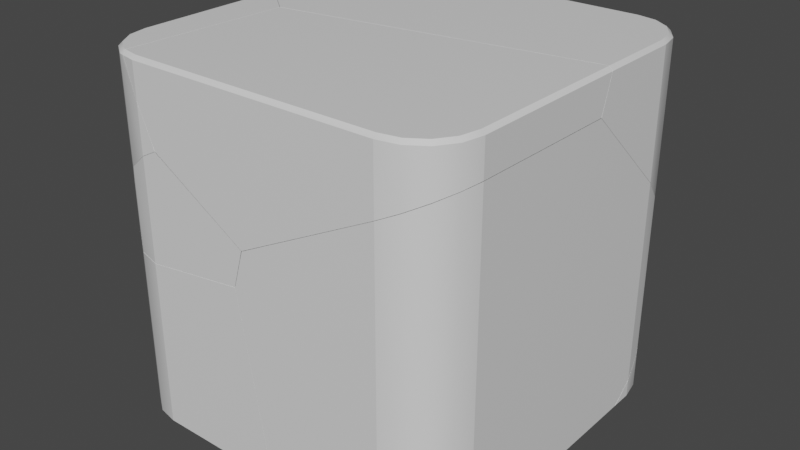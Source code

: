 # Source: 2x2x2_Fractured.blend  (saved by Blender 2.91.10; exported with 4.5.12 LTS)
import bpy
from mathutils import Matrix  # noqa: F401  (used for matrix-valued properties, if any)

bpy.ops.wm.read_factory_settings(use_empty=True)
scene = bpy.context.scene
scene.name = 'Scene'

# ---- collections
col_collection = bpy.data.collections.new('Collection'); scene.collection.children.link(col_collection)

# ---- materials (node trees are filled in below, after node groups)
mat_material = bpy.data.materials.new('Material')
mat_material.alpha_threshold = 0.0
mat_material.use_transparent_shadow = False
mat_material.line_color = (0.0, 0.0, 0.0, 1.0)

# ---- material node trees
mat_material.use_nodes = True; mat_material.node_tree.nodes.clear()
_N = mat_material.node_tree.nodes; _L = mat_material.node_tree.links
n0 = _N.new('ShaderNodeOutputMaterial'); n0.name = 'Material Output'; n0.location = (300, 300)
n1 = _N.new('ShaderNodeBsdfPrincipled'); n1.name = 'Principled BSDF'; n1.location = (10, 300)
n1.distribution = 'GGX'
n1.subsurface_method = 'BURLEY'
n1.inputs[2].default_value = 0.4
n1.inputs[3].default_value = 1.45
n1.inputs[27].default_value = (0.0, 0.0, 0.0, 1.0)
n1.inputs[28].default_value = 1.0
_L.new(n1.outputs[0], n0.inputs[0])
n0.is_active_output = True

# ---- world
world_world = bpy.data.worlds.new('World'); scene.world = world_world
world_world.use_nodes = True; world_world.node_tree.nodes.clear()
_N = world_world.node_tree.nodes; _L = world_world.node_tree.links
n0 = _N.new('ShaderNodeOutputWorld'); n0.name = 'World Output'; n0.location = (300, 300)
n1 = _N.new('ShaderNodeBackground'); n1.name = 'Background'; n1.location = (10, 300)
n1.inputs[0].default_value = (0.05088, 0.05088, 0.05088, 1.0)
_L.new(n1.outputs[0], n0.inputs[0])
n0.is_active_output = True
world_world.color = (0.05088, 0.05088, 0.05088)
world_world.use_sun_shadow = False
world_world.sun_shadow_jitter_overblur = 0.0

# ---- meshes
me_2x2x2_fractured_cell_009 = bpy.data.meshes.new('2x2x2 Fractured_cell.009')
me_2x2x2_fractured_cell_009.from_pydata([(-0.007567, 0.1833, 0.07831), (0.342, 0.000218, -0.09747), (0.008773, 0.1821, 0.08737), (0.3445, 0.04179, -0.006656), (-0.2144, -0.06167, -0.2522), (-0.2144, -0.06167, 0.3077), (-0.3277, -0.03913, -0.2404), (-0.3277, -0.03913, 0.2177), (-0.1239, -0.06167, 0.3548), (0.4157, -0.06167, 0.03144), (0.4019, -0.06167, -0.01587), (0.3554, -0.06167, -0.1721), (0.3029, -0.06167, -0.1797), (0.3752, -0.06167, 0.05616), (-0.4238, 0.02506, -0.1749), (-0.4238, 0.02506, 0.07947), (-0.4832, 0.114, -0.07381), (-0.3277, -0.03913, -0.2404), (-0.2144, -0.06167, -0.2522), (0.3752, -0.06167, 0.05616), (-0.1239, -0.06167, 0.3548), (-0.2144, -0.06167, 0.3077), (-0.3277, -0.03913, 0.2177), (0.3029, -0.06167, -0.1797), (0.3554, -0.06167, -0.1721), (0.4019, -0.06167, -0.01587), (0.4157, -0.06167, 0.03144), (-0.4832, 0.114, -0.07381), (-0.4238, 0.02506, -0.1749), (-0.4238, 0.02506, 0.07947)], [], [(2, 3, 0), (3, 1, 0), (22, 17, 18, 21), (23, 24, 25, 26, 19, 20, 21, 18), (27, 28, 29), (17, 22, 29, 28), (0, 16, 15, 7, 5, 8), (2, 0, 8), (0, 1, 11, 12), (10, 11, 1), (1, 3, 9, 10), (13, 9, 3, 2), (13, 2, 8), (0, 12, 4, 6, 14, 16)])
me_2x2x2_fractured_cell_009.polygons.foreach_set('use_smooth', [0, 0, 1, 0, 1, 1, 0, 0, 0, 0, 0, 0, 0, 0])
_k = set([(4, 6), (4, 12), (5, 7), (5, 8), (6, 14), (7, 15), (8, 13), (9, 10), (9, 13), (10, 11), (11, 12), (14, 16), (15, 16), (17, 18), (17, 28), (18, 23), (19, 20), (19, 26), (20, 21), (21, 22), (22, 29), (23, 24), (24, 25), (25, 26), (27, 28), (27, 29)])
me_2x2x2_fractured_cell_009.attributes.new('sharp_edge', 'BOOLEAN', 'EDGE').data.foreach_set('value', [ (min(e.vertices), max(e.vertices)) in _k for e in me_2x2x2_fractured_cell_009.edges])
_uv = me_2x2x2_fractured_cell_009.uv_layers.new(name='UVMap')
_uv.uv.foreach_set('vector', [0.0, 0.0, 1.0, 0.0, 1.0, 1.0, 0.0, 0.0, 1.0, 0.0, 1.0, 1.0, 0.5532, 0.9772, 0.4959, 0.9772, 0.4944, 0.963, 0.5644, 0.963, 0.5035, 0.8983, 0.5045, 0.8918, 0.524, 0.886, 0.5299, 0.8842, 0.533, 0.8893, 0.5703, 0.9517, 0.5644, 0.963, 0.4944, 0.963, 0.5168, 0.02116, 0.5041, 0.0, 0.5359, 0.0, 0.4959, 0.9772, 0.5532, 0.9772, 0.5359, 1.0, 0.5041, 1.0, 1.0, 0.0, 1.0, 0.8601, 0.6688, 0.03132, 0.4361, 0.09817, 0.217, 0.1759, 0.1689, 0.0, 1.0, 0.0, 1.0, 1.0, 0.1696, 0.0, 1.0, 1.0, 0.0, 0.0, 0.5534, 0.0, 1.0, 0.1693, 0.5541, 0.0, 0.5534, 0.5534, 0.0, 0.0, 0.0, 0.0, 1.0, 0.0, 1.0, 0.6751, 0.5541, 0.5541, 1.0, 0.8304, 0.6751, 0.6751, 0.0, 0.0, 1.0, 0.0, 0.8304, 0.8304, 0.0, 0.0, 0.8304, 0.0, 0.0, 0.0, 0.8307, 0.0, 0.83, 0.5577, 0.7535, 0.6491, 0.7025, 0.4548, 0.1399, 0.0])
me_2x2x2_fractured_cell_009.materials.append(mat_material)
me_2x2x2_fractured_cell_009.use_remesh_fix_poles = True
me_2x2x2_fractured_cell_009.use_remesh_preserve_attributes = False
me_2x2x2_fractured_cell_009.use_mirror_vertex_groups = False
me_2x2x2_fractured_cell_009.update()
me_2x2x2_fractured_cell_009.normals_split_custom_set([tuple(v) for v in zip(*[iter([0.2695, 0.8904, -0.3667, 0.2695, 0.8904, -0.3667, 0.2695, 0.8904, -0.3667, 0.254, 0.8768, -0.4084, 0.254, 0.8768, -0.4084, 0.254, 0.8768, -0.4084, -0.2847, -0.9586, 0.0, -0.3407, -0.9402, 0.0, -0.1951, -0.9808, 0.0, -0.1951, -0.9808, 0.0, 0.0, -1.0, 0.0, 0.0, -1.0, 0.0, 0.0, -1.0, 0.0, 0.0, -1.0, 0.0, 0.0, -1.0, 0.0, 0.0, -1.0, 0.0, 0.0, -1.0, 0.0, 0.0, -1.0, 0.0, -0.8315, -0.5556, 0.0, -0.6429, -0.7659, 0.0, -0.6182, -0.786, 0.0, -0.3407, -0.9402, 0.0, -0.2847, -0.9586, 0.0, -0.6182, -0.786, 0.0, -0.6429, -0.7659, 0.0, -0.2926, 0.7734, 0.5623, -0.2926, 0.7734, 0.5623, -0.2926, 0.7734, 0.5623, -0.2926, 0.7734, 0.5623, -0.2926, 0.7734, 0.5623, -0.2926, 0.7734, 0.5623, -0.2614, 0.7744, 0.5762, -0.2614, 0.7744, 0.5762, -0.2614, 0.7744, 0.5762, 0.09078, 0.7744, -0.6262, 0.09078, 0.7744, -0.6262, 0.09078, 0.7744, -0.6262, 0.09078, 0.7744, -0.6262, 0.8394, 0.4828, -0.2499, 0.8394, 0.4828, -0.2499, 0.8394, 0.4828, -0.2499, 0.8382, 0.4867, -0.246, 0.8382, 0.4867, -0.246, 0.8382, 0.4867, -0.246, 0.8382, 0.4867, -0.246, 0.4318, 0.5583, 0.7084, 0.4318, 0.5583, 0.7084, 0.4318, 0.5583, 0.7084, 0.4318, 0.5583, 0.7084, 0.4282, 0.552, 0.7155, 0.4282, 0.552, 0.7155, 0.4282, 0.552, 0.7155, 0.08817, 0.773, -0.6282, 0.08817, 0.773, -0.6282, 0.08817, 0.773, -0.6282, 0.08817, 0.773, -0.6282, 0.08817, 0.773, -0.6282, 0.08817, 0.773, -0.6282])] * 3)])
me_2x2x2_fractured_cell_010 = bpy.data.meshes.new('2x2x2 Fractured_cell.010')
me_2x2x2_fractured_cell_010.from_pydata([(-0.1357, -0.05323, 0.3461), (-0.1557, -0.0552, 0.3261), (-0.1143, -0.1607, 0.3461), (-0.1332, -0.1685, 0.3261), (-0.05457, -0.2502, 0.3461), (-0.06898, -0.2646, 0.3261), (0.03488, -0.3099, 0.3461), (0.02708, -0.3288, 0.3261), (0.3625, -0.1057, -0.3573), (0.3336, 0.4593, -0.215), (0.3455, -0.1055, -0.3665), (0.1404, -0.3513, -0.1349), (0.1404, -0.3513, 0.127), (0.05561, -0.3344, 0.3261), (0.02708, -0.3288, -0.2246), (0.09955, 0.6012, 0.3461), (-0.1357, 0.793, 0.3461), (0.04823, -0.3126, 0.3461), (0.2135, -0.3513, -0.04287), (0.2296, -0.3513, -0.08864), (-0.06898, -0.2646, -0.3625), (-0.1296, -0.1739, -0.5184), (-0.1332, -0.1685, -0.52), (-0.1557, -0.0552, -0.5356), (-0.1557, 0.2273, -0.556), (-0.1557, 0.2785, -0.5417), (-0.1557, 0.811, 0.3261), (-0.1557, 0.8696, -0.375), (-0.1495, 0.8054, 0.3323), (0.03488, -0.3099, 0.3461), (-0.05457, -0.2502, 0.3461), (-0.06898, -0.2646, 0.3261), (0.02708, -0.3288, 0.3261), (-0.1143, -0.1607, 0.3461), (-0.1332, -0.1685, 0.3261), (-0.1357, -0.05323, 0.3461), (-0.1557, -0.0552, 0.3261), (0.05561, -0.3344, 0.3261), (0.05561, -0.3344, 0.3261), (0.02708, -0.3288, -0.2246), (0.1404, -0.3513, -0.1349), (0.1404, -0.3513, 0.127), (-0.1357, 0.793, 0.3461), (-0.1357, 0.793, 0.3461), (0.04823, -0.3126, 0.3461), (0.04823, -0.3126, 0.3461), (0.09955, 0.6012, 0.3461), (0.2135, -0.3513, -0.04287), (0.2296, -0.3513, -0.08864), (-0.1332, -0.1685, -0.52), (-0.1296, -0.1739, -0.5184), (-0.06898, -0.2646, -0.3625), (-0.1557, -0.0552, -0.5356), (-0.1557, 0.811, 0.3261), (-0.1557, 0.811, 0.3261), (-0.1557, 0.8696, -0.375), (-0.1557, 0.2785, -0.5417), (-0.1557, 0.2273, -0.556), (-0.1495, 0.8054, 0.3323)], [], [(29, 30, 31, 32), (30, 33, 34, 31), (33, 35, 36, 34), (37, 7, 39, 40, 41), (42, 0, 2, 4, 6, 44, 46), (47, 41, 40, 48), (51, 5, 3, 49, 50), (49, 3, 1, 52), (52, 1, 53, 55, 56, 57), (39, 7, 5, 51), (45, 29, 32, 38), (54, 36, 35, 43, 58), (9, 15, 17, 13, 12, 18), (8, 9, 18, 19), (10, 8, 19), (27, 9, 25), (28, 9, 27, 26), (15, 9, 28, 16), (9, 8, 24, 25), (24, 10, 21, 22, 23), (24, 8, 10), (10, 19, 11, 14, 20, 21)])
me_2x2x2_fractured_cell_010.polygons.foreach_set('use_smooth', [1, 1, 1, 1, 1, 0, 1, 1, 0, 1, 1, 1, 0, 0, 0, 0, 0, 0, 0, 0, 0, 0])
_k = set([(0, 2), (0, 42), (1, 3), (1, 53), (2, 4), (3, 5), (4, 6), (5, 7), (6, 44), (7, 37), (11, 14), (11, 19), (12, 13), (12, 18), (13, 17), (14, 20), (15, 16), (15, 17), (16, 28), (18, 19), (20, 21), (21, 22), (22, 23), (23, 24), (24, 25), (25, 27), (26, 27), (26, 28), (29, 30), (29, 45), (30, 33), (31, 32), (31, 34), (32, 38), (33, 35), (34, 36), (35, 43), (36, 54), (37, 41), (38, 45), (39, 40), (39, 51), (40, 48), (41, 47), (42, 46), (43, 58), (44, 46), (47, 48), (49, 50), (49, 52), (50, 51), (52, 57), (53, 55), (54, 58), (55, 56), (56, 57)])
me_2x2x2_fractured_cell_010.attributes.new('sharp_edge', 'BOOLEAN', 'EDGE').data.foreach_set('value', [ (min(e.vertices), max(e.vertices)) in _k for e in me_2x2x2_fractured_cell_010.edges])
_uv = me_2x2x2_fractured_cell_010.uv_layers.new(name='UVMap')
_uv.uv.foreach_set('vector', [0.8511, 0.7447, 0.8623, 0.7373, 0.8642, 0.7392, 0.8522, 0.7472, 0.8623, 0.7373, 0.8697, 0.7261, 0.8722, 0.7272, 0.8642, 0.7392, 0.8697, 0.7261, 0.8724, 0.7126, 0.875, 0.713, 0.8722, 0.7272, 0.6225, 0.9736, 0.6225, 0.9772, 0.5537, 0.9772, 0.5649, 0.963, 0.5976, 0.963, 0.8629, 0.5957, 0.8724, 0.7126, 0.8697, 0.7261, 0.8623, 0.7373, 0.8511, 0.7447, 0.8494, 0.7451, 0.8331, 0.6198, 0.5764, 0.9538, 0.5976, 0.963, 0.5649, 0.963, 0.5708, 0.9515, 0.5364, 0.0, 0.6225, 0.0, 0.6225, 0.02285, 0.5167, 0.02285, 0.5169, 0.02157, 0.5167, 0.02285, 0.6225, 0.02285, 0.6225, 0.03701, 0.5148, 0.03701, 0.5148, 0.03701, 0.6225, 0.03701, 0.6225, 0.1453, 0.5349, 0.1526, 0.514, 0.07873, 0.5122, 0.07232, 0.5537, 0.9772, 0.6225, 0.9772, 0.6225, 1.0, 0.5364, 1.0, 0.8494, 0.7451, 0.8511, 0.7447, 0.8522, 0.7472, 0.8486, 0.7479, 0.875, 0.6047, 0.875, 0.713, 0.8724, 0.7126, 0.8629, 0.5957, 0.8712, 0.6018, 0.0, 0.0, 0.9187, 0.0, 0.9179, 0.9003, 0.9466, 0.8692, 0.4542, 0.3963, 0.05795, 0.0, 0.0, 0.0, 1.0, 0.0, 1.0, 0.9421, 0.8313, 0.8313, 0.0, 0.0, 1.0, 0.0, 0.8314, 0.8314, 1.0, 0.09352, 1.0, 1.0, 0.09205, 0.09205, 1.0, 0.104, 1.0, 1.0, 0.09352, 0.09352, 0.9832, 0.0925, 1.0, 0.08127, 1.0, 1.0, 0.104, 0.104, 0.1727, 0.0814, 1.0, 1.0, 0.0, 0.0, 0.9126, 0.0, 1.0, 0.09205, 0.09007, 0.0, 1.0, 0.0, 1.0, 0.8613, 0.9867, 0.8546, 0.7248, 0.6339, 0.08737, 0.0, 1.0, 0.0, 1.0, 1.0, 0.0, 0.0, 0.8314, 0.0, 0.8315, 0.2168, 0.7554, 0.5178, 0.7078, 0.4597, 0.1387, 0.0])
me_2x2x2_fractured_cell_010.materials.append(mat_material)
me_2x2x2_fractured_cell_010.use_remesh_fix_poles = True
me_2x2x2_fractured_cell_010.use_remesh_preserve_attributes = False
me_2x2x2_fractured_cell_010.use_mirror_vertex_groups = False
me_2x2x2_fractured_cell_010.update()
me_2x2x2_fractured_cell_010.normals_split_custom_set([tuple(v) for v in zip(*[iter([-0.268, -0.6469, 0.7139, -0.4951, -0.4951, 0.7139, -0.4951, -0.4951, 0.7139, -0.268, -0.6469, 0.7139, -0.4951, -0.4951, 0.7139, -0.6469, -0.268, 0.7139, -0.6469, -0.268, 0.7139, -0.4951, -0.4951, 0.7139, -0.6469, -0.268, 0.7139, -0.702, -0.06914, 0.7088, -0.7224, -0.07219, 0.6877, -0.6469, -0.268, 0.7139, -0.1951, -0.9808, 7.475e-08, -0.3827, -0.9239, 3.811e-08, -0.4648, -0.8854, 2.06e-08, -0.1951, -0.9808, 7.475e-08, -0.1951, -0.9808, 7.475e-08, 0.0, 0.0, 1.0, 0.0, 0.0, 1.0, 0.0, 0.0, 1.0, 0.0, 0.0, 1.0, 0.0, 0.0, 1.0, 0.0, 0.0, 1.0, 0.0, 0.0, 1.0, 0.0, -1.0, 3.106e-07, 0.0, -1.0, 3.106e-07, 0.0, -1.0, 3.106e-07, 0.0, -1.0, 3.106e-07, -0.782, -0.6232, -7.267e-09, -0.7071, -0.7071, -4.664e-09, -0.9239, -0.3827, -4.664e-09, -0.933, -0.36, -4.089e-09, -0.8315, -0.5556, -9.149e-09, -0.933, -0.36, -4.089e-09, -0.9239, -0.3827, -4.664e-09, -0.9808, -0.1951, 0.0, -0.9808, -0.1951, 0.0, -1.0, -1.205e-08, 0.0, -1.0, -1.205e-08, 0.0, -1.0, -1.205e-08, 0.0, -1.0, -1.205e-08, 0.0, -1.0, -1.205e-08, 0.0, -1.0, -1.205e-08, 0.0, -0.4648, -0.8854, 2.06e-08, -0.3827, -0.9239, 3.811e-08, -0.7071, -0.7071, -4.664e-09, -0.782, -0.6232, -7.267e-09, -0.1379, -0.6935, 0.7071, -0.268, -0.6469, 0.7139, -0.268, -0.6469, 0.7139, -0.1379, -0.6935, 0.7071, -0.7071, -1.923e-08, 0.7071, -0.7224, -0.07219, 0.6877, -0.702, -0.06914, 0.7088, -0.7071, -1.923e-08, 0.7071, -0.7071, -1.923e-08, 0.7071, 0.9171, -0.05171, 0.3953, 0.9171, -0.05171, 0.3953, 0.9171, -0.05171, 0.3953, 0.9171, -0.05171, 0.3953, 0.9171, -0.05171, 0.3953, 0.9171, -0.05171, 0.3953, 0.9187, -0.05698, 0.3907, 0.9187, -0.05698, 0.3907, 0.9187, -0.05698, 0.3907, 0.9187, -0.05698, 0.3907, 0.2952, -0.7733, -0.5611, 0.2952, -0.7733, -0.5611, 0.2952, -0.7733, -0.5611, 0.4767, 0.2385, -0.8461, 0.4767, 0.2385, -0.8461, 0.4767, 0.2385, -0.8461, 0.6286, 0.775, 0.06483, 0.6286, 0.775, 0.06483, 0.6286, 0.775, 0.06483, 0.6286, 0.775, 0.06483, 0.6304, 0.7733, 0.06746, 0.6304, 0.7733, 0.06746, 0.6304, 0.7733, 0.06746, 0.6304, 0.7733, 0.06746, 0.4771, 0.2375, -0.8461, 0.4771, 0.2375, -0.8461, 0.4771, 0.2375, -0.8461, 0.4771, 0.2375, -0.8461, 0.3127, -0.06847, -0.9474, 0.3127, -0.06847, -0.9474, 0.3127, -0.06847, -0.9474, 0.3127, -0.06847, -0.9474, 0.3127, -0.06847, -0.9474, 0.4674, 0.2157, -0.8573, 0.4674, 0.2157, -0.8573, 0.4674, 0.2157, -0.8573, 0.2915, -0.7734, -0.5629, 0.2915, -0.7734, -0.5629, 0.2915, -0.7734, -0.5629, 0.2915, -0.7734, -0.5629, 0.2915, -0.7734, -0.5629, 0.2915, -0.7734, -0.5629])] * 3)])
me_2x2x2_fractured_cell_001 = bpy.data.meshes.new('2x2x2 Fractured_cell.001')
me_2x2x2_fractured_cell_001.from_pydata([(0.7656, 0.131, -0.3613), (0.7676, 0.151, -0.3413), (0.8731, 0.1096, -0.3613), (0.8809, 0.1285, -0.3413), (-0.9163, -0.1471, -0.3613), (-0.9363, -0.1451, -0.3413), (-0.6402, 0.151, -0.3413), (-0.6382, 0.131, -0.3613), (-0.8949, -0.03959, -0.3613), (-0.9138, -0.03179, -0.3413), (-0.8352, 0.04985, -0.3613), (-0.8496, 0.06427, -0.3413), (-0.7457, 0.1096, -0.3613), (-0.7535, 0.1285, -0.3413), (0.5801, -0.4153, -0.173), (0.5305, -0.2615, 0.5945), (-0.6402, 0.151, 0.6447), (0.6795, 0.151, 0.6301), (0.7676, 0.151, 0.6291), (0.8852, 0.1016, -0.3613), (0.917, 0.1044, -0.3413), (-0.9163, -0.2487, -0.3613), (-0.9363, -0.2421, -0.3413), (0.8809, 0.1285, 0.6258), (0.3104, -0.415, -0.3613), (0.977, 0.06427, -0.2685), (0.977, 0.06427, 0.4778), (0.9523, 0.08077, 0.6207), (1.034, -0.02067, -0.03669), (1.041, -0.03179, -0.1493), (1.041, -0.03179, -0.1043), (1.043, -0.03995, -0.1418), (-0.8496, 0.06427, 0.6393), (-0.9138, -0.03179, 0.6314), (-0.9188, -0.05727, 0.6292), (-0.9152, -0.03924, 0.6308), (-0.9363, -0.1451, 0.1615), (-0.7535, 0.1285, 0.6439), (0.8731, 0.1096, -0.3613), (0.7656, 0.131, -0.3613), (0.7676, 0.151, -0.3413), (0.8809, 0.1285, -0.3413), (-0.6382, 0.131, -0.3613), (-0.7457, 0.1096, -0.3613), (-0.7535, 0.1285, -0.3413), (-0.6402, 0.151, -0.3413), (-0.8352, 0.04985, -0.3613), (-0.8496, 0.06427, -0.3413), (-0.8949, -0.03959, -0.3613), (-0.9138, -0.03179, -0.3413), (-0.9163, -0.1471, -0.3613), (-0.9363, -0.1451, -0.3413), (-0.6402, 0.151, 0.6447), (0.6795, 0.151, 0.6301), (0.7676, 0.151, 0.6291), (0.8852, 0.1016, -0.3613), (0.8852, 0.1016, -0.3613), (0.3104, -0.415, -0.3613), (-0.9163, -0.2487, -0.3613), (-0.9163, -0.2487, -0.3613), (0.917, 0.1044, -0.3413), (0.917, 0.1044, -0.3413), (0.8809, 0.1285, 0.6258), (0.9523, 0.08077, 0.6207), (0.977, 0.06427, 0.4778), (0.977, 0.06427, -0.2685), (1.041, -0.03179, -0.1493), (1.034, -0.02067, -0.03669), (1.041, -0.03179, -0.1043), (1.043, -0.03995, -0.1418), (-0.9138, -0.03179, 0.6314), (-0.8496, 0.06427, 0.6393), (-0.9363, -0.1451, 0.1615), (-0.9188, -0.05727, 0.6292), (-0.9152, -0.03924, 0.6308), (-0.9363, -0.2421, -0.3413), (-0.9363, -0.2421, -0.3413), (-0.7535, 0.1285, 0.6439)], [], [(38, 39, 40, 41), (42, 43, 44, 45), (43, 46, 47, 44), (46, 48, 49, 47), (48, 50, 51, 49), (39, 42, 45, 40), (1, 6, 52, 53, 54), (4, 8, 10, 12, 7, 0, 2, 55, 57, 58), (60, 3, 62, 63, 64, 65), (68, 66, 65, 64, 67), (66, 68, 69), (11, 9, 70, 71), (70, 9, 5, 72, 73, 74), (5, 75, 72), (13, 11, 71, 77), (6, 13, 77, 52), (41, 61, 56, 38), (76, 51, 50, 21), (3, 1, 54, 62), (31, 14, 24, 19, 20, 25, 29), (59, 15, 34, 36, 22), (32, 33, 35, 17, 16, 37), (23, 18, 17, 35, 34, 15, 27), (27, 15, 28, 26), (15, 14, 31, 30, 28), (24, 14, 15, 59)])
me_2x2x2_fractured_cell_001.polygons.foreach_set('use_smooth', [1, 1, 1, 1, 1, 1, 0, 1, 1, 1, 1, 1, 1, 0, 1, 1, 1, 1, 1, 0, 0, 0, 0, 0, 0, 0])
_k = set([(0, 2), (0, 7), (1, 3), (1, 6), (2, 55), (3, 60), (4, 8), (4, 58), (5, 9), (5, 75), (6, 13), (7, 12), (8, 10), (9, 11), (10, 12), (11, 13), (16, 17), (16, 37), (17, 18), (18, 23), (19, 20), (19, 24), (20, 25), (21, 50), (21, 76), (22, 36), (22, 59), (23, 27), (24, 59), (25, 29), (26, 27), (26, 28), (28, 30), (29, 31), (30, 31), (32, 33), (32, 37), (33, 35), (34, 35), (34, 36), (38, 39), (38, 56), (39, 42), (40, 41), (40, 45), (41, 61), (42, 43), (43, 46), (44, 45), (44, 47), (46, 48), (47, 49), (48, 50), (49, 51), (51, 76), (52, 53), (52, 77), (53, 54), (54, 62), (55, 57), (56, 61), (57, 58), (60, 65), (62, 63), (63, 64), (64, 67), (65, 66), (66, 69), (67, 68), (68, 69), (70, 71), (70, 74), (71, 77), (72, 73), (72, 75), (73, 74)])
me_2x2x2_fractured_cell_001.attributes.new('sharp_edge', 'BOOLEAN', 'EDGE').data.foreach_set('value', [ (min(e.vertices), max(e.vertices)) in _k for e in me_2x2x2_fractured_cell_001.edges])
_uv = me_2x2x2_fractured_cell_001.uv_layers.new(name='UVMap')
_uv.uv.foreach_set('vector', [0.3641, 0.4907, 0.3392, 0.5009, 0.338, 0.5, 0.3674, 0.4857, 0.1772, 0.4871, 0.2854, 0.3656, 0.2993, 0.3495, 0.162, 0.5, 0.2854, 0.3656, 0.2914, 0.3446, 0.2994, 0.3369, 0.3033, 0.3495, 0.2914, 0.3446, 0.2773, 0.3494, 0.2968, 0.3257, 0.2994, 0.3369, 0.2773, 0.3494, 0.1434, 0.5186, 0.125, 0.537, 0.2926, 0.3257, 0.3392, 0.5009, 0.1772, 0.4871, 0.162, 0.5, 0.338, 0.5, 0.3775, 0.463, 0.3775, 0.287, 0.5007, 0.287, 0.4989, 0.452, 0.4988, 0.463, 0.1434, 0.5186, 0.2773, 0.3494, 0.2914, 0.3446, 0.2854, 0.3656, 0.1772, 0.4871, 0.3392, 0.5009, 0.3641, 0.4907, 0.3649, 0.4927, 0.2895, 0.5619, 0.1423, 0.5326, 0.3715, 0.4924, 0.37, 0.4857, 0.4983, 0.4857, 0.4977, 0.499, 0.4793, 0.5036, 0.3833, 0.5036, 0.4064, 0.5228, 0.4008, 0.5228, 0.3833, 0.5036, 0.4793, 0.5036, 0.4147, 0.5206, 0.4008, 0.5228, 0.4064, 0.5228, 0.4018, 0.5239, 0.2994, 0.3369, 0.2968, 0.3257, 0.4985, 0.3257, 0.5001, 0.3369, 0.4985, 0.3257, 0.2968, 0.3257, 0.3775, 0.213, 0.4404, 0.213, 0.4982, 0.3004, 0.4984, 0.3183, 0.3775, 0.213, 0.3775, 0.2009, 0.4404, 0.213, 0.3033, 0.3495, 0.2994, 0.3369, 0.5001, 0.3369, 0.501, 0.3495, 0.3775, 0.287, 0.3033, 0.3495, 0.501, 0.3495, 0.5007, 0.287, 0.37, 0.4857, 0.3715, 0.4924, 0.3649, 0.4927, 0.3641, 0.4907, 0.125, 0.5491, 0.125, 0.537, 0.1434, 0.5186, 0.1423, 0.5326, 0.37, 0.4857, 0.3775, 0.463, 0.4988, 0.463, 0.4983, 0.4857, 0.133, 0.0, 1.0, 0.0, 1.0, 0.7902, 0.2902, 0.1067, 0.3368, 0.08045, 0.5882, 0.06663, 0.1142, 0.03421, 0.9505, 0.9505, 0.0, 0.0, 0.9554, 0.0, 0.9669, 0.4493, 0.9669, 0.9319, 0.4499, 0.3843, 0.06406, 0.02923, 0.03412, 0.0, 0.7982, 0.0, 0.7983, 0.6324, 0.7078, 0.5962, 0.9269, 0.809, 0.8477, 0.821, 0.7982, 0.7982, 0.03412, 0.03412, 0.04458, 0.0, 1.0, 0.0, 1.0, 0.7397, 0.7397, 0.7397, 0.0, 0.0, 0.8628, 0.0, 0.7787, 0.5905, 1.0, 1.0, 0.0, 0.0, 0.867, 0.0, 0.9174, 0.04888, 1.0, 0.1372, 0.7902, 0.7902, 0.0, 0.0, 0.0, 0.0, 0.9505, 0.0])
me_2x2x2_fractured_cell_001.materials.append(mat_material)
me_2x2x2_fractured_cell_001.use_remesh_fix_poles = True
me_2x2x2_fractured_cell_001.use_remesh_preserve_attributes = False
me_2x2x2_fractured_cell_001.use_mirror_vertex_groups = False
me_2x2x2_fractured_cell_001.update()
me_2x2x2_fractured_cell_001.normals_split_custom_set([tuple(v) for v in zip(*[iter([0.268, 0.6469, -0.7139, 0.06914, 0.702, -0.7088, 0.01022, 0.7066, -0.7076, 0.268, 0.6469, -0.7139, -0.06914, 0.702, -0.7088, -0.268, 0.6469, -0.7139, -0.268, 0.6469, -0.7139, -0.01022, 0.7066, -0.7076, -0.268, 0.6469, -0.7139, -0.4951, 0.4951, -0.7139, -0.4951, 0.4951, -0.7139, -0.268, 0.6469, -0.7139, -0.4951, 0.4951, -0.7139, -0.6469, 0.268, -0.7139, -0.6469, 0.268, -0.7139, -0.4951, 0.4951, -0.7139, -0.6469, 0.268, -0.7139, -0.702, 0.06914, -0.7088, -0.7224, 0.07219, -0.6877, -0.6469, 0.268, -0.7139, 0.06914, 0.702, -0.7088, -0.06914, 0.702, -0.7088, -0.01022, 0.7066, -0.7076, 0.01022, 0.7066, -0.7076, 0.0, 1.0, 2.705e-09, 0.0, 1.0, 2.705e-09, 0.0, 1.0, 2.705e-09, 0.0, 1.0, 2.705e-09, 0.0, 1.0, 2.705e-09, -1.566e-08, 0.0, -1.0, -1.566e-08, 0.0, -1.0, -1.566e-08, 0.0, -1.0, -1.566e-08, 0.0, -1.0, -1.566e-08, 0.0, -1.0, -1.566e-08, 0.0, -1.0, -1.566e-08, 0.0, -1.0, -1.566e-08, 0.0, -1.0, -1.566e-08, 0.0, -1.0, -1.566e-08, 0.0, -1.0, 0.5556, 0.8315, -1.529e-08, 0.3827, 0.9239, -7.793e-09, 0.3775, 0.926, -7.573e-09, 0.5556, 0.8315, -1.529e-08, 0.5754, 0.8179, -1.312e-08, 0.6324, 0.7746, -6.612e-09, 0.8459, 0.5333, 1.906e-08, 0.8836, 0.4683, 1.527e-08, 0.6324, 0.7746, -6.612e-09, 0.5754, 0.8179, -1.312e-08, 0.8315, 0.5556, 2.037e-08, 0.8836, 0.4683, 1.527e-08, 0.8459, 0.5333, 1.906e-08, 0.9808, 0.1951, 0.0, -0.7071, 0.7071, 0.0, -0.9239, 0.3827, 7.971e-09, -0.9201, 0.3916, 7.581e-09, -0.7022, 0.712, 0.0, -0.9201, 0.3916, 7.581e-09, -0.9239, 0.3827, 7.971e-09, -0.9808, 0.1951, 1.564e-08, -0.9808, 0.1951, 1.564e-08, -0.9808, 0.1951, 1.564e-08, -0.9808, 0.1951, 1.564e-08, -1.0, 0.0, 0.0, -1.0, 0.0, 0.0, -1.0, 0.0, 0.0, -0.3827, 0.9239, 0.0, -0.7071, 0.7071, 0.0, -0.7022, 0.712, 0.0, -0.3799, 0.925, 0.0, -0.1951, 0.9808, 0.0, -0.3827, 0.9239, 0.0, -0.3799, 0.925, 0.0, -0.1951, 0.9808, 0.0, 0.268, 0.6469, -0.7139, 0.3928, 0.5879, -0.7071, 0.3928, 0.5879, -0.7071, 0.268, 0.6469, -0.7139, -0.7071, 0.0, -0.7071, -0.7224, 0.07219, -0.6877, -0.702, 0.06914, -0.7088, -0.7071, 0.0, -0.7071, 0.3827, 0.9239, -7.793e-09, 0.1951, 0.9808, 0.0, 0.1951, 0.9808, 0.0, 0.3775, 0.926, -7.573e-09, 0.4823, -0.5368, -0.6922, 0.4823, -0.5368, -0.6922, 0.4823, -0.5368, -0.6922, 0.4823, -0.5368, -0.6922, 0.4823, -0.5368, -0.6922, 0.4823, -0.5368, -0.6922, 0.4823, -0.5368, -0.6922, -0.1327, -0.9732, 0.1877, -0.1327, -0.9732, 0.1877, -0.1327, -0.9732, 0.1877, -0.1327, -0.9732, 0.1877, -0.1327, -0.9732, 0.1877, 0.011, -0.08857, 0.996, 0.011, -0.08857, 0.996, 0.011, -0.08857, 0.996, 0.011, -0.08857, 0.996, 0.011, -0.08857, 0.996, 0.011, -0.08857, 0.996, 0.01116, -0.08985, 0.9959, 0.01116, -0.08985, 0.9959, 0.01116, -0.08985, 0.9959, 0.01116, -0.08985, 0.9959, 0.01116, -0.08985, 0.9959, 0.01116, -0.08985, 0.9959, 0.01116, -0.08985, 0.9959, 0.6109, -0.7676, 0.1941, 0.6109, -0.7676, 0.1941, 0.6109, -0.7676, 0.1941, 0.6109, -0.7676, 0.1941, 0.6102, -0.7682, 0.1934, 0.6102, -0.7682, 0.1934, 0.6102, -0.7682, 0.1934, 0.6102, -0.7682, 0.1934, 0.6102, -0.7682, 0.1934, -0.1319, -0.9735, 0.1867, -0.1319, -0.9735, 0.1867, -0.1319, -0.9735, 0.1867, -0.1319, -0.9735, 0.1867])] * 3)])
me_2x2x2_fractured_cell_002 = bpy.data.meshes.new('2x2x2 Fractured_cell.002')
me_2x2x2_fractured_cell_002.from_pydata([(-0.00958, -0.1518, -0.4663), (-0.01155, -0.1718, -0.4463), (-0.3076, 0.1243, -0.4463), (-0.2876, 0.1263, -0.4663), (-0.1249, -0.1492, -0.4463), (-0.1171, -0.1304, -0.4663), (-0.2209, -0.08504, -0.4463), (-0.2065, -0.07063, -0.4663), (-0.2851, 0.01102, -0.4463), (-0.2663, 0.01882, -0.4663), (0.5444, -0.11, 0.6408), (0.1934, 0.07466, 0.8181), (-0.01155, -0.1718, 0.4864), (-0.1249, -0.1492, 0.4982), (-0.2876, 0.566, -0.4663), (0.7268, -0.0464, -0.4663), (0.7285, -0.1518, -0.4663), (0.7148, -0.03909, -0.4663), (0.7255, -0.1718, -0.4463), (0.5577, -0.1718, 0.5659), (0.04765, -0.1718, 0.4947), (-0.2209, -0.08504, 0.5637), (-0.2671, -0.01588, 0.6423), (-0.2851, 0.01102, 0.6653), (-0.2816, 0.005716, 0.6668), (-0.3076, 0.1243, 0.6497), (-0.3076, 0.5749, -0.4463), (-0.3076, 0.4062, 0.6295), (-0.1171, -0.1304, -0.4663), (-0.00958, -0.1518, -0.4663), (-0.01155, -0.1718, -0.4463), (-0.1249, -0.1492, -0.4463), (-0.2065, -0.07063, -0.4663), (-0.2209, -0.08504, -0.4463), (-0.2663, 0.01882, -0.4663), (-0.2851, 0.01102, -0.4463), (-0.2876, 0.1263, -0.4663), (-0.3076, 0.1243, -0.4463), (-0.01155, -0.1718, 0.4864), (-0.1249, -0.1492, 0.4982), (0.7285, -0.1518, -0.4663), (0.7285, -0.1518, -0.4663), (-0.2876, 0.566, -0.4663), (-0.2876, 0.566, -0.4663), (0.7148, -0.03909, -0.4663), (0.7268, -0.0464, -0.4663), (0.7255, -0.1718, -0.4463), (0.7255, -0.1718, -0.4463), (0.5577, -0.1718, 0.5659), (0.04765, -0.1718, 0.4947), (-0.2209, -0.08504, 0.5637), (-0.2671, -0.01588, 0.6423), (-0.2816, 0.005716, 0.6668), (-0.2851, 0.01102, 0.6653), (-0.3076, 0.1243, 0.6497), (-0.3076, 0.5749, -0.4463), (-0.3076, 0.5749, -0.4463), (-0.3076, 0.4062, 0.6295)], [], [(28, 29, 30, 31), (32, 28, 31, 33), (34, 32, 33, 35), (36, 34, 35, 37), (39, 4, 1, 38), (40, 0, 5, 7, 9, 3, 42, 44, 45), (38, 1, 46, 48, 49), (8, 6, 50, 51, 52, 53), (2, 8, 53, 54), (55, 2, 54, 57), (50, 6, 4, 39), (36, 37, 56, 43), (30, 29, 41, 47), (11, 17, 14, 26, 27), (10, 15, 17, 11), (11, 24, 22, 10), (13, 12, 20, 10, 22, 21), (19, 10, 20), (23, 24, 11, 27, 25), (10, 19, 18, 16, 15)])
me_2x2x2_fractured_cell_002.polygons.foreach_set('use_smooth', [1, 1, 1, 1, 1, 1, 0, 1, 1, 0, 1, 1, 1, 0, 0, 0, 0, 0, 0, 0])
_k = set([(0, 5), (0, 40), (1, 4), (1, 46), (2, 8), (2, 55), (3, 9), (3, 42), (4, 6), (5, 7), (6, 8), (7, 9), (12, 13), (12, 20), (13, 21), (14, 17), (14, 26), (15, 16), (15, 17), (16, 18), (18, 19), (19, 20), (21, 22), (22, 24), (23, 24), (23, 25), (25, 27), (26, 27), (28, 29), (28, 32), (29, 41), (30, 31), (30, 47), (31, 33), (32, 34), (33, 35), (34, 36), (35, 37), (36, 43), (37, 56), (38, 39), (38, 49), (39, 50), (40, 45), (41, 47), (42, 44), (43, 56), (44, 45), (46, 48), (48, 49), (50, 51), (51, 52), (52, 53), (53, 54), (54, 57), (55, 57)])
me_2x2x2_fractured_cell_002.attributes.new('sharp_edge', 'BOOLEAN', 'EDGE').data.foreach_set('value', [ (min(e.vertices), max(e.vertices)) in _k for e in me_2x2x2_fractured_cell_002.edges])
_uv = me_2x2x2_fractured_cell_002.uv_layers.new(name='UVMap')
_uv.uv.foreach_set('vector', [0.1489, 0.7447, 0.1624, 0.7474, 0.162, 0.75, 0.1478, 0.7472, 0.1377, 0.7373, 0.1489, 0.7447, 0.1478, 0.7472, 0.1358, 0.7392, 0.1303, 0.7261, 0.1377, 0.7373, 0.1358, 0.7392, 0.1278, 0.7272, 0.1276, 0.7126, 0.1303, 0.7261, 0.1278, 0.7272, 0.125, 0.713, 0.4956, 0.9772, 0.3775, 0.9772, 0.3775, 0.963, 0.4941, 0.963, 0.2553, 0.7482, 0.1624, 0.7474, 0.1489, 0.7447, 0.1377, 0.7373, 0.1303, 0.7261, 0.1276, 0.7126, 0.1326, 0.6518, 0.2545, 0.7331, 0.256, 0.7341, 0.4941, 0.963, 0.3775, 0.963, 0.3775, 0.8709, 0.504, 0.8918, 0.4951, 0.9556, 0.3775, 0.02285, 0.3775, 0.0, 0.5038, 0.0, 0.5136, 0.01645, 0.5166, 0.02159, 0.5164, 0.02285, 0.3775, 0.03701, 0.3775, 0.02285, 0.5164, 0.02285, 0.5145, 0.03701, 0.3775, 0.09334, 0.3775, 0.03701, 0.5145, 0.03701, 0.512, 0.07225, 0.5038, 1.0, 0.3775, 1.0, 0.3775, 0.9772, 0.4956, 0.9772, 0.1276, 0.7126, 0.125, 0.713, 0.125, 0.6567, 0.1326, 0.6518, 0.162, 0.75, 0.1624, 0.7474, 0.2553, 0.7482, 0.2541, 0.75, 0.0, 0.0, 0.9625, 0.0, 0.9628, 0.9174, 0.9479, 0.9283, 0.09016, 0.0, 1.0, 0.0, 1.0, 0.9567, 0.9625, 0.9625, 0.0, 0.0, 0.0, 0.0, 0.8616, 0.0, 1.0, 0.1006, 1.0, 1.0, 0.7971, 0.2583, 0.966, 0.3839, 1.0, 0.4495, 1.0, 1.0, 0.1006, 0.1006, 0.446, 0.1518, 1.0, 0.4453, 1.0, 1.0, 0.4495, 0.4495, 0.868, 0.8549, 0.8616, 0.8616, 0.0, 0.0, 0.9098, 0.0, 0.9092, 0.6337, 0.0, 0.0, 0.5547, 0.0, 0.7571, 0.6964, 0.6341, 0.5907, 0.04329, 0.0])
me_2x2x2_fractured_cell_002.materials.append(mat_material)
me_2x2x2_fractured_cell_002.use_remesh_fix_poles = True
me_2x2x2_fractured_cell_002.use_remesh_preserve_attributes = False
me_2x2x2_fractured_cell_002.use_mirror_vertex_groups = False
me_2x2x2_fractured_cell_002.update()
me_2x2x2_fractured_cell_002.normals_split_custom_set([tuple(v) for v in zip(*[iter([-0.268, -0.6469, -0.7139, -0.06914, -0.702, -0.7088, -0.07219, -0.7224, -0.6877, -0.268, -0.6469, -0.7139, -0.4951, -0.4951, -0.7139, -0.268, -0.6469, -0.7139, -0.268, -0.6469, -0.7139, -0.4951, -0.4951, -0.7139, -0.6469, -0.268, -0.7139, -0.4951, -0.4951, -0.7139, -0.4951, -0.4951, -0.7139, -0.6469, -0.268, -0.7139, -0.702, -0.06914, -0.7088, -0.6469, -0.268, -0.7139, -0.6469, -0.268, -0.7139, -0.7039, -0.03965, -0.7092, -0.4143, -0.9101, 0.0, -0.3827, -0.9239, 0.0, -0.1951, -0.9808, 0.0, -0.1951, -0.9808, 0.0, -4.312e-08, 0.0, -1.0, -4.312e-08, 0.0, -1.0, -4.312e-08, 0.0, -1.0, -4.312e-08, 0.0, -1.0, -4.312e-08, 0.0, -1.0, -4.312e-08, 0.0, -1.0, -4.312e-08, 0.0, -1.0, -4.312e-08, 0.0, -1.0, -4.312e-08, 0.0, -1.0, 0.0, -1.0, 0.0, 0.0, -1.0, 0.0, 0.0, -1.0, 0.0, 0.0, -1.0, 0.0, 0.0, -1.0, 0.0, -0.9239, -0.3827, 1.463e-09, -0.7071, -0.7071, 1.463e-09, -0.7579, -0.6524, 2.008e-09, -0.8315, -0.5556, 2.87e-09, -0.8315, -0.5556, 2.87e-09, -0.9149, -0.4036, 1.63e-09, -0.9808, -0.1951, 0.0, -0.9239, -0.3827, 1.463e-09, -0.9149, -0.4036, 1.63e-09, -0.9808, -0.1951, 0.0, -1.0, -8.214e-09, 0.0, -1.0, -8.214e-09, 0.0, -1.0, -8.214e-09, 0.0, -1.0, -8.214e-09, 0.0, -0.7579, -0.6524, 2.008e-09, -0.7071, -0.7071, 1.463e-09, -0.3827, -0.9239, 0.0, -0.4143, -0.9101, 0.0, -0.702, -0.06914, -0.7088, -0.7039, -0.03965, -0.7092, -0.7071, 0.0, -0.7071, -0.7071, 0.0, -0.7071, -0.07219, -0.7224, -0.6877, -0.06914, -0.702, -0.7088, 0.0, -0.7071, -0.7071, 0.0, -0.7071, -0.7071, 0.512, 0.8487, 0.1329, 0.512, 0.8487, 0.1329, 0.512, 0.8487, 0.1329, 0.512, 0.8487, 0.1329, 0.512, 0.8487, 0.1329, 0.5133, 0.8478, 0.1333, 0.5133, 0.8478, 0.1333, 0.5133, 0.8478, 0.1333, 0.5133, 0.8478, 0.1333, -0.08833, -0.7723, 0.6291, -0.08833, -0.7723, 0.6291, -0.08833, -0.7723, 0.6291, -0.08833, -0.7723, 0.6291, -0.08843, -0.7732, 0.628, -0.08843, -0.7732, 0.628, -0.08843, -0.7732, 0.628, -0.08843, -0.7732, 0.628, -0.08843, -0.7732, 0.628, -0.08843, -0.7732, 0.628, -0.08717, -0.7759, 0.6249, -0.08717, -0.7759, 0.6249, -0.08717, -0.7759, 0.6249, -0.3118, 0.06796, 0.9477, -0.3118, 0.06796, 0.9477, -0.3118, 0.06796, 0.9477, -0.3118, 0.06796, 0.9477, -0.3118, 0.06796, 0.9477, 0.9864, 0.01535, 0.1635, 0.9864, 0.01535, 0.1635, 0.9864, 0.01535, 0.1635, 0.9864, 0.01535, 0.1635, 0.9864, 0.01535, 0.1635])] * 3)])
me_2x2x2_fractured_cell_003 = bpy.data.meshes.new('2x2x2 Fractured_cell.003')
me_2x2x2_fractured_cell_003.from_pydata([(0.3541, -0.3477, -0.6538), (0.3741, -0.3497, -0.6338), (0.07799, -0.6458, -0.6338), (0.07602, -0.6258, -0.6538), (0.3327, -0.4552, -0.6538), (0.3516, -0.463, -0.6338), (0.2729, -0.5446, -0.6538), (0.2874, -0.559, -0.6338), (0.1835, -0.6044, -0.6538), (0.1913, -0.6232, -0.6338), (-0.1082, 0.7858, -0.4661), (-0.7723, -0.5834, 0.4547), (-0.1579, 0.9403, 0.3027), (-0.7684, -0.5411, 0.5476), (-0.4856, 0.2374, 0.6857), (0.07799, -0.6458, 0.9861), (0.3741, 1.058, -0.5328), (0.3741, 0.9363, -0.6338), (0.3741, 1.058, 0.6258), (0.1913, -0.6232, 1.044), (-0.4822, -0.2446, -0.6538), (-0.1933, 0.4971, -0.6538), (0.3541, 0.8975, -0.6538), (0.3741, -0.3497, 1.136), (0.3741, 0.5154, 1.128), (-0.5906, -0.6458, -0.6338), (-0.5876, -0.6258, -0.6538), (-0.5893, -0.5199, -0.6538), (0.2641, 1.283, 0.3284), (0.03788, -0.6458, 0.9654), (-0.697, -0.6458, 0.5851), (0.2874, 1.268, 0.1932), (0.2874, 1.268, 0.3617), (0.3516, 1.171, -0.3892), (0.3516, 1.171, 0.5027), (-0.6649, -0.6458, -0.1864), (0.3516, -0.463, 1.126), (0.2874, -0.559, 1.093), (-0.7588, -0.6458, 0.3802), (-0.7116, -0.6458, 0.5369), (0.3535, 1.162, -0.4345), (0.07602, -0.6258, -0.6538), (0.1835, -0.6044, -0.6538), (0.1913, -0.6232, -0.6338), (0.07799, -0.6458, -0.6338), (0.2729, -0.5446, -0.6538), (0.2874, -0.559, -0.6338), (0.3327, -0.4552, -0.6538), (0.3516, -0.463, -0.6338), (0.3541, -0.3477, -0.6538), (0.3741, -0.3497, -0.6338), (0.1913, -0.6232, 1.044), (0.07799, -0.6458, 0.9861), (-0.5893, -0.5199, -0.6538), (-0.4822, -0.2446, -0.6538), (-0.1933, 0.4971, -0.6538), (0.3541, 0.8975, -0.6538), (0.3541, 0.8975, -0.6538), (-0.5876, -0.6258, -0.6538), (-0.5876, -0.6258, -0.6538), (0.2874, 1.268, 0.1932), (0.2641, 1.283, 0.3284), (0.2874, 1.268, 0.3617), (0.3516, 1.171, -0.3892), (0.3516, 1.171, 0.5027), (-0.7588, -0.6458, 0.3802), (-0.6649, -0.6458, -0.1864), (-0.5906, -0.6458, -0.6338), (-0.5906, -0.6458, -0.6338), (0.03788, -0.6458, 0.9654), (-0.697, -0.6458, 0.5851), (-0.7116, -0.6458, 0.5369), (0.3535, 1.162, -0.4345), (0.3741, 1.058, 0.6258), (0.3741, 1.058, -0.5328), (0.3516, -0.463, 1.126), (0.2874, -0.559, 1.093), (0.3741, -0.3497, 1.136), (0.3741, 0.5154, 1.128), (0.3741, 0.9363, -0.6338), (0.3741, 0.9363, -0.6338)], [], [(41, 42, 43, 44), (42, 45, 46, 43), (45, 47, 48, 46), (47, 49, 50, 48), (14, 11, 13), (12, 11, 14), (72, 10, 12, 61, 60, 33), (52, 2, 9, 51), (53, 54, 55, 56, 0, 4, 6, 8, 3, 58), (31, 28, 62), (64, 63, 31, 62), (65, 66, 67, 2, 52, 69, 70, 71), (40, 63, 64, 73, 74), (76, 7, 5, 75), (51, 9, 7, 76), (75, 5, 1, 77), (78, 77, 1, 79, 74, 73), (50, 49, 57, 80), (59, 41, 44, 68), (29, 13, 30), (24, 18, 34, 32, 61, 12, 14), (13, 11, 39, 30), (39, 11, 38), (24, 14, 13, 29, 15, 19, 37, 36, 23), (26, 25, 35, 11, 27), (38, 11, 35), (21, 20, 10), (22, 21, 10, 72, 16, 17), (10, 20, 27, 11, 12)])
me_2x2x2_fractured_cell_003.polygons.foreach_set('use_smooth', [1, 1, 1, 1, 0, 0, 0, 1, 1, 1, 1, 0, 1, 1, 1, 1, 0, 1, 1, 0, 0, 0, 0, 0, 0, 0, 0, 0, 0])
_k = set([(0, 4), (0, 56), (1, 5), (1, 79), (2, 9), (2, 67), (3, 8), (3, 58), (4, 6), (5, 7), (6, 8), (7, 9), (15, 19), (15, 29), (16, 17), (16, 72), (17, 22), (18, 24), (18, 34), (19, 37), (20, 21), (20, 27), (21, 22), (23, 24), (23, 36), (25, 26), (25, 35), (26, 27), (28, 31), (28, 62), (29, 30), (30, 39), (31, 63), (32, 34), (32, 61), (33, 60), (33, 72), (35, 38), (36, 37), (38, 39), (40, 63), (40, 74), (41, 42), (41, 59), (42, 45), (43, 44), (43, 46), (44, 68), (45, 47), (46, 48), (47, 49), (48, 50), (49, 57), (50, 80), (51, 52), (51, 76), (52, 69), (53, 54), (53, 58), (54, 55), (55, 56), (57, 80), (59, 68), (60, 61), (62, 64), (64, 73), (65, 66), (65, 71), (66, 67), (69, 70), (70, 71), (73, 78), (74, 79), (75, 76), (75, 77), (77, 78)])
me_2x2x2_fractured_cell_003.attributes.new('sharp_edge', 'BOOLEAN', 'EDGE').data.foreach_set('value', [ (min(e.vertices), max(e.vertices)) in _k for e in me_2x2x2_fractured_cell_003.edges])
_uv = me_2x2x2_fractured_cell_003.uv_layers.new(name='UVMap')
_uv.uv.foreach_set('vector', [0.3391, 0.7489, 0.3641, 0.7591, 0.3674, 0.7643, 0.338, 0.75, 0.3641, 0.7591, 0.3696, 0.7445, 0.374, 0.7464, 0.37, 0.7643, 0.3696, 0.7445, 0.3722, 0.7269, 0.3766, 0.7272, 0.374, 0.7464, 0.3722, 0.7269, 0.3729, 0.7128, 0.3775, 0.713, 0.3766, 0.7272, 0.0, 0.0, 1.0, 0.0, 1.0, 1.0, 0.0, 0.0, 1.0, 0.0, 1.0, 1.0, 1.0, 0.1318, 1.0, 1.0, 0.0, 0.0, 0.7385, 0.0, 0.9409, 0.177, 0.9409, 0.1343, 0.58, 0.787, 0.3775, 0.787, 0.37, 0.7643, 0.5926, 0.7643, 0.2563, 0.734, 0.2718, 0.6975, 0.31, 0.6015, 0.3729, 0.5569, 0.3729, 0.7128, 0.3722, 0.7269, 0.3696, 0.7445, 0.3641, 0.7591, 0.3391, 0.7489, 0.2556, 0.7482, 0.4803, 0.5036, 0.4977, 0.4993, 0.502, 0.5036, 0.5197, 0.5228, 0.4074, 0.5228, 0.4803, 0.5036, 0.502, 0.5036, 0.5043, 0.8916, 0.4334, 0.8799, 0.3775, 0.8706, 0.3775, 0.787, 0.58, 0.787, 0.5774, 0.792, 0.5299, 0.8839, 0.5238, 0.8857, 0.4017, 0.5241, 0.4074, 0.5228, 0.5197, 0.5228, 0.5349, 0.537, 0.3901, 0.537, 0.5961, 0.7464, 0.374, 0.7464, 0.3766, 0.7272, 0.5982, 0.7272, 0.5926, 0.7643, 0.37, 0.7643, 0.374, 0.7464, 0.5961, 0.7464, 0.5982, 0.7272, 0.3766, 0.7272, 0.3775, 0.713, 0.5987, 0.713, 0.5977, 0.6049, 0.5987, 0.713, 0.3775, 0.713, 0.3775, 0.5522, 0.3901, 0.537, 0.5349, 0.537, 0.3775, 0.713, 0.3729, 0.7128, 0.3729, 0.5569, 0.3775, 0.5522, 0.2556, 0.7482, 0.3391, 0.7489, 0.338, 0.75, 0.2544, 0.75, 0.6759, 0.6759, 0.0, 0.0, 0.6756, 0.0, 1.0, 0.9448, 0.4323, 0.3565, 0.3196, 0.2072, 0.2606, 0.03914, 0.2615, 0.0, 0.0, 0.0, 1.0, 0.0, 1.0, 1.0, 0.0, 0.0, 0.5536, 0.0, 1.0, 0.3244, 0.5536, 0.5536, 0.0, 0.0, 0.5535, 0.0, 0.05522, 0.0, 1.0, 0.0, 1.0, 0.0, 1.0, 0.6759, 0.9958, 0.7053, 0.9654, 0.7699, 0.903, 0.788, 0.8179, 0.7568, 0.7232, 0.681, 0.6343, 0.04289, 0.7569, 0.06016, 1.0, 0.4465, 1.0, 1.0, 0.04287, 0.04287, 1.0, 0.4465, 1.0, 1.0, 0.4465, 0.4465, 1.0, 0.7893, 0.2092, 0.0, 1.0, 0.0, 0.8685, 0.8013, 0.2107, 0.0, 0.0, 0.0, 0.8682, 0.0, 0.9066, 0.3641, 0.9062, 0.7332, 0.0, 0.0, 0.7908, 0.0, 1.0, 0.04287, 1.0, 1.0, 0.0, 0.0])
me_2x2x2_fractured_cell_003.materials.append(mat_material)
me_2x2x2_fractured_cell_003.use_remesh_fix_poles = True
me_2x2x2_fractured_cell_003.use_remesh_preserve_attributes = False
me_2x2x2_fractured_cell_003.use_mirror_vertex_groups = False
me_2x2x2_fractured_cell_003.update()
me_2x2x2_fractured_cell_003.normals_split_custom_set([tuple(v) for v in zip(*[iter([0.06914, -0.702, -0.7088, 0.268, -0.6469, -0.7139, 0.268, -0.6469, -0.7139, 0.03965, -0.7039, -0.7092, 0.268, -0.6469, -0.7139, 0.4951, -0.4951, -0.7139, 0.4951, -0.4951, -0.7139, 0.268, -0.6469, -0.7139, 0.4951, -0.4951, -0.7139, 0.6469, -0.268, -0.7139, 0.6469, -0.268, -0.7139, 0.4951, -0.4951, -0.7139, 0.6469, -0.268, -0.7139, 0.702, -0.06914, -0.7088, 0.7224, -0.07219, -0.6877, 0.6469, -0.268, -0.7139, -0.9252, 0.3583, -0.1248, -0.9252, 0.3583, -0.1248, -0.9252, 0.3583, -0.1248, -0.9239, 0.3595, -0.1308, -0.9239, 0.3595, -0.1308, -0.9239, 0.3595, -0.1308, -0.6113, 0.7673, -0.1938, -0.6113, 0.7673, -0.1938, -0.6113, 0.7673, -0.1938, -0.6113, 0.7673, -0.1938, -0.6113, 0.7673, -0.1938, -0.6113, 0.7673, -0.1938, 0.1951, -0.9808, 0.0, 0.1951, -0.9808, 0.0, 0.3827, -0.9239, 0.0, 0.4339, -0.9009, 0.0, -1.766e-08, 0.0, -1.0, -1.766e-08, 0.0, -1.0, -1.766e-08, 0.0, -1.0, -1.766e-08, 0.0, -1.0, -1.766e-08, 0.0, -1.0, -1.766e-08, 0.0, -1.0, -1.766e-08, 0.0, -1.0, -1.766e-08, 0.0, -1.0, -1.766e-08, 0.0, -1.0, -1.766e-08, 0.0, -1.0, 0.8174, 0.5761, 0.0, 0.5556, 0.8315, 0.0, 0.7806, 0.625, 0.0, 0.9602, 0.2793, 1.218e-08, 0.9758, 0.2187, 1.457e-08, 0.8174, 0.5761, 0.0, 0.7806, 0.625, 0.0, 0.0, -1.0, 1.031e-08, 0.0, -1.0, 1.031e-08, 0.0, -1.0, 1.031e-08, 0.0, -1.0, 1.031e-08, 0.0, -1.0, 1.031e-08, 0.0, -1.0, 1.031e-08, 0.0, -1.0, 1.031e-08, 0.0, -1.0, 1.031e-08, 0.9808, 0.1951, 1.548e-08, 0.9758, 0.2187, 1.457e-08, 0.9602, 0.2793, 1.218e-08, 0.9808, 0.1951, 1.548e-08, 0.9808, 0.1951, 1.548e-08, 0.7378, -0.675, 0.0, 0.7071, -0.7071, 0.0, 0.9239, -0.3827, 0.0, 0.9329, -0.3601, 0.0, 0.4339, -0.9009, 0.0, 0.3827, -0.9239, 0.0, 0.7071, -0.7071, 0.0, 0.7378, -0.675, 0.0, 0.9329, -0.3601, 0.0, 0.9239, -0.3827, 0.0, 0.9808, -0.1951, 0.0, 0.9808, -0.1951, 0.0, 1.0, 1.273e-08, 0.0, 1.0, 1.273e-08, 0.0, 1.0, 1.273e-08, 0.0, 1.0, 1.273e-08, 0.0, 1.0, 1.273e-08, 0.0, 1.0, 1.273e-08, 0.0, 0.7224, -0.07219, -0.6877, 0.702, -0.06914, -0.7088, 0.7071, 0.0, -0.7071, 0.7071, 0.0, -0.7071, 0.0, -0.7071, -0.7071, 0.06914, -0.702, -0.7088, 0.03965, -0.7039, -0.7092, 0.0, -0.7071, -0.7071, -0.4596, 0.004739, 0.8881, -0.4596, 0.004739, 0.8881, -0.4596, 0.004739, 0.8881, -0.5123, 0.5829, 0.6307, -0.5123, 0.5829, 0.6307, -0.5123, 0.5829, 0.6307, -0.5123, 0.5829, 0.6307, -0.5123, 0.5829, 0.6307, -0.5123, 0.5829, 0.6307, -0.5123, 0.5829, 0.6307, -0.8388, -0.4812, 0.2546, -0.8388, -0.4812, 0.2546, -0.8388, -0.4812, 0.2546, -0.8388, -0.4812, 0.2546, -0.8382, -0.4835, 0.2523, -0.8382, -0.4835, 0.2523, -0.8382, -0.4835, 0.2523, -0.4593, 0.008988, 0.8882, -0.4593, 0.008988, 0.8882, -0.4593, 0.008988, 0.8882, -0.4593, 0.008988, 0.8882, -0.4593, 0.008988, 0.8882, -0.4593, 0.008988, 0.8882, -0.4593, 0.008988, 0.8882, -0.4593, 0.008988, 0.8882, -0.4593, 0.008988, 0.8882, -0.9864, -0.01583, -0.1638, -0.9864, -0.01583, -0.1638, -0.9864, -0.01583, -0.1638, -0.9864, -0.01583, -0.1638, -0.9864, -0.01583, -0.1638, -0.9864, -0.0187, -0.1635, -0.9864, -0.0187, -0.1635, -0.9864, -0.0187, -0.1635, -0.9234, 0.3596, -0.1343, -0.9234, 0.3596, -0.1343, -0.9234, 0.3596, -0.1343, -0.423, 0.5784, -0.6975, -0.423, 0.5784, -0.6975, -0.423, 0.5784, -0.6975, -0.423, 0.5784, -0.6975, -0.423, 0.5784, -0.6975, -0.423, 0.5784, -0.6975, -0.9238, 0.3593, -0.132, -0.9238, 0.3593, -0.132, -0.9238, 0.3593, -0.132, -0.9238, 0.3593, -0.132, -0.9238, 0.3593, -0.132])] * 3)])
me_2x2x2_fractured_cell_004 = bpy.data.meshes.new('2x2x2 Fractured_cell.004')
me_2x2x2_fractured_cell_004.from_pydata([(0.4146, -0.2382, 0.207), (0.4166, -0.2582, 0.187), (0.6927, 0.03986, 0.207), (0.7127, 0.03789, 0.187), (0.5221, -0.2168, 0.207), (0.5299, -0.2357, 0.187), (0.6116, -0.1571, 0.207), (0.626, -0.1715, 0.187), (0.6713, -0.06762, 0.207), (0.6902, -0.07542, 0.187), (-0.9892, -0.2382, 0.207), (-0.9912, -0.2582, 0.187), (-0.7965, 0.5526, -0.3544), (-0.7676, -0.01256, -0.4965), (-0.1492, 0.6248, -0.4521), (-0.431, -0.1532, -0.5906), (-0.9912, -0.2582, -0.008061), (-1.04, -0.2486, 0.1058), (-1.074, -0.2417, 0.187), (0.4166, -0.2582, -0.1512), (0.5299, -0.2357, -0.09282), (0.6927, 0.9691, 0.207), (-1.03, 0.6938, 0.207), (-1.081, -0.2199, 0.207), (0.3804, -0.2582, -0.17), (-0.8973, -0.2582, -0.2263), (-0.7649, -0.2582, -0.3065), (-0.3587, -0.2582, -0.5519), (0.626, -0.1715, -0.04372), (0.6902, -0.07542, -0.01137), (0.7127, 0.03789, -0.0007328), (0.7127, 0.9658, 0.187), (0.7127, 0.9029, -0.008543), (0.5221, -0.2168, 0.207), (0.4146, -0.2382, 0.207), (0.4166, -0.2582, 0.187), (0.5299, -0.2357, 0.187), (0.6116, -0.1571, 0.207), (0.626, -0.1715, 0.187), (0.6713, -0.06762, 0.207), (0.6902, -0.07542, 0.187), (0.6927, 0.03986, 0.207), (0.7127, 0.03789, 0.187), (-0.9912, -0.2582, 0.187), (-0.9892, -0.2382, 0.207), (-1.074, -0.2417, 0.187), (-1.074, -0.2417, 0.187), (-1.04, -0.2486, 0.1058), (-0.9912, -0.2582, -0.008061), (0.4166, -0.2582, -0.1512), (0.5299, -0.2357, -0.09282), (-1.081, -0.2199, 0.207), (-1.081, -0.2199, 0.207), (0.6927, 0.9691, 0.207), (0.6927, 0.9691, 0.207), (-1.03, 0.6938, 0.207), (-0.8973, -0.2582, -0.2263), (-0.7649, -0.2582, -0.3065), (-0.3587, -0.2582, -0.5519), (0.3804, -0.2582, -0.17), (0.626, -0.1715, -0.04372), (0.6902, -0.07542, -0.01137), (0.7127, 0.03789, -0.0007328), (0.7127, 0.9658, 0.187), (0.7127, 0.9658, 0.187), (0.7127, 0.9029, -0.008543)], [], [(33, 34, 35, 36), (37, 33, 36, 38), (39, 37, 38, 40), (41, 39, 40, 42), (43, 35, 34, 44), (52, 22, 12, 13, 47, 46), (48, 11, 45, 17), (50, 5, 1, 49), (51, 10, 0, 4, 6, 8, 2, 53, 55), (49, 1, 11, 48, 56, 57, 58, 59), (61, 9, 7, 60), (60, 7, 5, 50), (62, 3, 9, 61), (18, 43, 44, 23), (21, 41, 42, 63), (65, 64, 3, 62), (54, 31, 32, 14), (15, 24, 27), (15, 13, 12, 14), (12, 22, 54, 14), (13, 25, 16, 47), (27, 26, 15), (26, 25, 13, 15), (14, 32, 30, 29, 28, 20, 19, 24, 15)])
me_2x2x2_fractured_cell_004.polygons.foreach_set('use_smooth', [1, 1, 1, 1, 1, 0, 1, 1, 1, 0, 1, 1, 1, 1, 1, 0, 0, 0, 0, 0, 0, 0, 0, 0])
_k = set([(0, 4), (0, 10), (1, 5), (1, 11), (2, 8), (2, 53), (3, 9), (3, 64), (4, 6), (5, 7), (6, 8), (7, 9), (10, 51), (11, 45), (16, 25), (16, 47), (17, 45), (17, 48), (18, 23), (18, 43), (19, 20), (19, 24), (20, 28), (21, 41), (21, 63), (22, 52), (22, 54), (23, 44), (24, 27), (25, 26), (26, 27), (28, 29), (29, 30), (30, 32), (31, 32), (31, 54), (33, 34), (33, 37), (34, 44), (35, 36), (35, 43), (36, 38), (37, 39), (38, 40), (39, 41), (40, 42), (42, 63), (46, 47), (46, 52), (48, 56), (49, 50), (49, 59), (50, 60), (51, 55), (53, 55), (56, 57), (57, 58), (58, 59), (60, 61), (61, 62), (62, 65), (64, 65)])
me_2x2x2_fractured_cell_004.attributes.new('sharp_edge', 'BOOLEAN', 'EDGE').data.foreach_set('value', [ (min(e.vertices), max(e.vertices)) in _k for e in me_2x2x2_fractured_cell_004.edges])
_uv = me_2x2x2_fractured_cell_004.uv_layers.new(name='UVMap')
_uv.uv.foreach_set('vector', [0.6359, 0.7591, 0.6609, 0.7489, 0.662, 0.75, 0.6326, 0.7643, 0.6304, 0.7445, 0.6359, 0.7591, 0.63, 0.7643, 0.626, 0.7464, 0.6278, 0.7269, 0.6304, 0.7445, 0.626, 0.7464, 0.6234, 0.7272, 0.6271, 0.7128, 0.6278, 0.7269, 0.6234, 0.7272, 0.6225, 0.713, 0.838, 0.75, 0.662, 0.75, 0.6609, 0.7489, 0.8376, 0.7474, 0.09916, 0.0818, 1.0, 0.08118, 1.0, 1.0, 0.0, 0.0, 0.7993, 0.0, 0.9577, 0.06233, 0.5981, 0.963, 0.6225, 0.963, 0.6225, 0.9734, 0.6123, 0.969, 0.5929, 0.7643, 0.63, 0.7643, 0.6225, 0.787, 0.5802, 0.787, 0.8492, 0.7451, 0.8376, 0.7474, 0.6609, 0.7489, 0.6359, 0.7591, 0.6304, 0.7445, 0.6278, 0.7269, 0.6271, 0.7128, 0.6271, 0.5964, 0.8328, 0.6198, 0.5802, 0.787, 0.6225, 0.787, 0.6225, 0.963, 0.5981, 0.963, 0.5708, 0.9512, 0.5608, 0.9347, 0.5301, 0.8839, 0.5779, 0.7915, 0.5984, 0.7272, 0.6234, 0.7272, 0.626, 0.7464, 0.5964, 0.7464, 0.5964, 0.7464, 0.626, 0.7464, 0.63, 0.7643, 0.5929, 0.7643, 0.599, 0.713, 0.6225, 0.713, 0.6234, 0.7272, 0.5984, 0.7272, 0.8484, 0.7479, 0.838, 0.75, 0.8376, 0.7474, 0.8492, 0.7451, 0.6271, 0.5964, 0.6271, 0.7128, 0.6225, 0.713, 0.6225, 0.597, 0.5981, 0.6049, 0.6225, 0.597, 0.6225, 0.713, 0.599, 0.713, 1.0, 0.9262, 0.871, 0.8163, 0.05434, 0.0, 1.0, 0.0, 1.0, 0.0, 1.0, 0.6795, 0.3219, 0.0, 0.0, 0.0, 1.0, 0.0, 1.0, 0.0, 1.0, 1.0, 0.0, 0.0, 0.9188, 0.0, 0.9262, 0.9262, 0.0, 0.0, 0.0, 0.0, 0.8311, 0.0, 0.8316, 0.5091, 0.7993, 0.7993, 0.6781, 0.0, 0.6777, 0.6777, 0.0, 0.0, 1.0, 0.6777, 0.8311, 0.8311, 0.0, 0.0, 1.0, 0.0, 0.0, 0.0, 0.9457, 0.0, 0.9451, 0.7051, 0.9203, 0.7915, 0.9964, 0.8509, 0.8441, 0.7926, 0.7143, 0.7085, 0.6795, 0.6795, 0.0, 0.0])
me_2x2x2_fractured_cell_004.materials.append(mat_material)
me_2x2x2_fractured_cell_004.use_remesh_fix_poles = True
me_2x2x2_fractured_cell_004.use_remesh_preserve_attributes = False
me_2x2x2_fractured_cell_004.use_mirror_vertex_groups = False
me_2x2x2_fractured_cell_004.update()
me_2x2x2_fractured_cell_004.normals_split_custom_set([tuple(v) for v in zip(*[iter([0.268, -0.6469, 0.7139, 0.06914, -0.702, 0.7088, 0.01022, -0.7066, 0.7076, 0.268, -0.6469, 0.7139, 0.4951, -0.4951, 0.7139, 0.268, -0.6469, 0.7139, 0.268, -0.6469, 0.7139, 0.4951, -0.4951, 0.7139, 0.6469, -0.268, 0.7139, 0.4951, -0.4951, 0.7139, 0.4951, -0.4951, 0.7139, 0.6469, -0.268, 0.7139, 0.702, -0.06914, 0.7088, 0.6469, -0.268, 0.7139, 0.6469, -0.268, 0.7139, 0.7039, -0.03965, 0.7092, -0.03965, -0.7039, 0.7092, 0.01022, -0.7066, 0.7076, 0.06914, -0.702, 0.7088, -0.06914, -0.702, 0.7088, -0.9176, 0.0521, -0.3941, -0.9176, 0.0521, -0.3941, -0.9176, 0.0521, -0.3941, -0.9176, 0.0521, -0.3941, -0.9176, 0.0521, -0.3941, -0.9176, 0.0521, -0.3941, -0.1951, -0.9808, -1.128e-07, -0.1951, -0.9808, -1.128e-07, -0.1951, -0.9808, -1.128e-07, -0.1951, -0.9808, -1.128e-07, 0.3324, -0.9432, 0.0, 0.3827, -0.9239, 0.0, 0.1951, -0.9808, 0.0, 0.1951, -0.9808, 0.0, 8.063e-09, 0.0, 1.0, 8.063e-09, 0.0, 1.0, 8.063e-09, 0.0, 1.0, 8.063e-09, 0.0, 1.0, 8.063e-09, 0.0, 1.0, 8.063e-09, 0.0, 1.0, 8.063e-09, 0.0, 1.0, 8.063e-09, 0.0, 1.0, 8.063e-09, 0.0, 1.0, 0.0, -1.0, 0.0, 0.0, -1.0, 0.0, 0.0, -1.0, 0.0, 0.0, -1.0, 0.0, 0.0, -1.0, 0.0, 0.0, -1.0, 0.0, 0.0, -1.0, 0.0, 0.0, -1.0, 0.0, 0.9153, -0.4028, 0.0, 0.9239, -0.3827, 0.0, 0.7071, -0.7071, 0.0, 0.6775, -0.7355, 0.0, 0.6775, -0.7355, 0.0, 0.7071, -0.7071, 0.0, 0.3827, -0.9239, 0.0, 0.3324, -0.9432, 0.0, 0.9808, -0.1951, 0.0, 0.9808, -0.1951, 0.0, 0.9239, -0.3827, 0.0, 0.9153, -0.4028, 0.0, -0.1379, -0.6935, 0.7071, -0.03965, -0.7039, 0.7092, -0.06914, -0.702, 0.7088, -0.1379, -0.6935, 0.7071, 0.7071, 0.0, 0.7071, 0.702, -0.06914, 0.7088, 0.7039, -0.03965, 0.7092, 0.7071, 0.0, 0.7071, 1.0, 0.0, 0.0, 1.0, 0.0, 0.0, 1.0, 0.0, 0.0, 1.0, 0.0, 0.0, -0.148, 0.9415, -0.3027, -0.148, 0.9415, -0.3027, -0.148, 0.9415, -0.3027, -0.148, 0.9415, -0.3027, 0.459, -0.01186, -0.8883, 0.459, -0.01186, -0.8883, 0.459, -0.01186, -0.8883, -0.1705, 0.2322, -0.9576, -0.1705, 0.2322, -0.9576, -0.1705, 0.2322, -0.9576, -0.1705, 0.2322, -0.9576, -0.1505, 0.9421, -0.2997, -0.1505, 0.9421, -0.2997, -0.1505, 0.9421, -0.2997, -0.1505, 0.9421, -0.2997, -0.9174, 0.05004, -0.3948, -0.9174, 0.05004, -0.3948, -0.9174, 0.05004, -0.3948, -0.9174, 0.05004, -0.3948, -0.4292, -0.5577, -0.7105, -0.4292, -0.5577, -0.7105, -0.4292, -0.5577, -0.7105, -0.4308, -0.5552, -0.7115, -0.4308, -0.5552, -0.7115, -0.4308, -0.5552, -0.7115, -0.4308, -0.5552, -0.7115, 0.4595, -0.008117, -0.8881, 0.4595, -0.008117, -0.8881, 0.4595, -0.008117, -0.8881, 0.4595, -0.008117, -0.8881, 0.4595, -0.008117, -0.8881, 0.4595, -0.008117, -0.8881, 0.4595, -0.008117, -0.8881, 0.4595, -0.008117, -0.8881, 0.4595, -0.008117, -0.8881])] * 3)])
me_2x2x2_fractured_cell_005 = bpy.data.meshes.new('2x2x2 Fractured_cell.005')
me_2x2x2_fractured_cell_005.from_pydata([(0.2991, -0.8832, 0.4302), (-0.04988, -0.7005, 0.606), (0.9628, 0.484, -0.4919), (0.9124, 0.6387, 0.2759), (0.3023, -0.8415, 0.5208), (0.5847, -0.06339, 0.6601), (-0.03371, -0.7008, 0.6153), (-0.06302, -0.1359, 0.757), (-0.5332, -0.2073, -0.6797), (-0.5332, 0.6516, -0.6797), (0.8773, 0.196, -0.6797), (0.5892, -0.5454, -0.6797), (0.4704, -0.8132, -0.6797), (0.4823, -0.8204, -0.6797), (0.6941, 0.4846, -0.6797), (-0.5362, 0.8422, 0.3113), (-0.5532, 0.7569, -0.1453), (-0.5532, 0.7569, 0.3558), (-0.5532, -0.367, 0.4166), (-0.5532, 0.6582, -0.6597), (-0.5532, -0.1983, -0.6597), (-0.5532, 0.2763, 0.5973), (-0.5532, 0.2292, 0.5841), (-0.5532, 0.3022, 0.5844), (-0.5332, -0.2073, -0.6797), (-0.5332, -0.2073, -0.6797), (-0.5332, 0.6516, -0.6797), (-0.5332, 0.6516, -0.6797), (-0.5532, -0.367, 0.4166), (-0.5532, 0.2292, 0.5841), (0.6941, 0.4846, -0.6797), (0.8773, 0.196, -0.6797), (0.5892, -0.5454, -0.6797), (0.4823, -0.8204, -0.6797), (0.4704, -0.8132, -0.6797), (-0.5362, 0.8422, 0.3113), (-0.5532, 0.7569, -0.1453), (-0.5532, 0.7569, 0.3558), (-0.5532, 0.2763, 0.5973), (-0.5532, 0.3022, 0.5844), (-0.5532, 0.6582, -0.6597), (-0.5532, 0.6582, -0.6597), (-0.5532, -0.1983, -0.6597), (-0.5532, -0.1983, -0.6597)], [], [(12, 1, 28, 43, 25), (7, 6, 5), (6, 4, 5), (0, 6, 1), (0, 4, 6), (24, 26, 30, 31, 32, 33, 34), (35, 36, 37), (18, 29, 38, 39, 37, 36, 40, 42), (27, 8, 20, 41), (2, 3, 5, 4, 0, 13, 11), (2, 14, 9, 19, 16, 15, 3), (5, 3, 15, 17, 23), (1, 6, 28), (6, 22, 28), (6, 7, 21, 22), (7, 5, 23, 21), (14, 2, 10), (10, 2, 11), (12, 13, 0, 1)])
me_2x2x2_fractured_cell_005.polygons.foreach_set('use_smooth', [0, 0, 0, 0, 0, 1, 1, 0, 1, 0, 0, 0, 0, 0, 0, 0, 0, 0, 0])
_k = set([(8, 20), (8, 27), (9, 14), (9, 19), (10, 11), (10, 14), (11, 13), (12, 13), (12, 25), (15, 16), (15, 17), (16, 19), (17, 23), (18, 29), (18, 42), (20, 41), (21, 22), (21, 23), (22, 28), (24, 26), (24, 34), (25, 43), (26, 30), (27, 41), (28, 43), (29, 38), (30, 31), (31, 32), (32, 33), (33, 34), (35, 36), (35, 37), (36, 40), (37, 39), (38, 39), (40, 42)])
me_2x2x2_fractured_cell_005.attributes.new('sharp_edge', 'BOOLEAN', 'EDGE').data.foreach_set('value', [ (min(e.vertices), max(e.vertices)) in _k for e in me_2x2x2_fractured_cell_005.edges])
_uv = me_2x2x2_fractured_cell_005.uv_layers.new(name='UVMap')
_uv.uv.foreach_set('vector', [0.03717, 0.0, 1.0, 0.0, 1.0, 0.9093, 0.9543, 0.8923, 0.936, 0.8917, 0.0, 0.0, 1.0, 0.0, 1.0, 1.0, 0.0, 0.0, 1.0, 0.0, 1.0, 1.0, 0.0, 0.0, 1.0, 0.0, 1.0, 1.0, 0.0, 0.0, 1.0, 0.0, 1.0, 1.0, 0.1326, 0.6516, 0.1423, 0.5328, 0.2896, 0.5622, 0.3098, 0.6015, 0.2717, 0.6974, 0.2561, 0.7339, 0.2547, 0.7329, 0.4983, 0.2979, 0.4418, 0.213, 0.5044, 0.213, 0.5121, 0.07261, 0.533, 0.147, 0.5346, 0.1529, 0.533, 0.1561, 0.5044, 0.213, 0.4418, 0.213, 0.3775, 0.2006, 0.3775, 0.09359, 0.1423, 0.5328, 0.1326, 0.6516, 0.125, 0.6564, 0.125, 0.5494, 1.0, 0.0, 1.0, 1.0, 1.0, 1.0, 0.0, 0.0, 0.0, 0.0, 0.9572, 0.0, 1.0, 0.2091, 0.0, 0.0, 0.7885, 0.0, 0.954, 0.003567, 0.9672, 0.03547, 0.967, 0.5287, 0.9557, 0.9557, 1.0, 1.0, 1.0, 0.0, 1.0, 0.0, 1.0, 0.9557, 0.8356, 0.8025, 0.04185, 0.0, 0.0, 0.0, 1.0, 0.0, 0.9093, 0.9093, 0.0, 0.0, 0.9127, 0.0, 0.9119, 0.9119, 0.0, 0.0, 1.0, 0.0, 1.0, 0.908, 0.9127, 0.9127, 0.0, 0.0, 1.0, 0.0, 1.0, 0.9582, 0.908, 0.908, 0.7885, 0.7885, 0.0, 0.0, 0.791, 0.0, 1.0, 0.209, 1.0, 1.0, 0.2091, 0.2091, 1.0, 0.9628, 0.9572, 0.9572, 0.0, 0.0, 1.0, 0.0])
me_2x2x2_fractured_cell_005.materials.append(mat_material)
me_2x2x2_fractured_cell_005.use_remesh_fix_poles = True
me_2x2x2_fractured_cell_005.use_remesh_preserve_attributes = False
me_2x2x2_fractured_cell_005.use_mirror_vertex_groups = False
me_2x2x2_fractured_cell_005.update()
me_2x2x2_fractured_cell_005.normals_split_custom_set([tuple(v) for v in zip(*[iter([-0.5122, -0.8485, -0.1329, -0.5122, -0.8485, -0.1329, -0.5122, -0.8485, -0.1329, -0.5122, -0.8485, -0.1329, -0.5122, -0.8485, -0.1329, 0.1693, -0.2315, 0.958, 0.1693, -0.2315, 0.958, 0.1693, -0.2315, 0.958, 0.1714, -0.2334, 0.9572, 0.1714, -0.2334, 0.9572, 0.1714, -0.2334, 0.9572, -0.2528, -0.8766, 0.4095, -0.2528, -0.8766, 0.4095, -0.2528, -0.8766, 0.4095, -0.2508, -0.8759, 0.4122, -0.2508, -0.8759, 0.4122, -0.2508, -0.8759, 0.4122, -2.652e-09, 0.0, -1.0, -2.652e-09, 0.0, -1.0, -2.652e-09, 0.0, -1.0, -2.652e-09, 0.0, -1.0, -2.652e-09, 0.0, -1.0, -2.652e-09, 0.0, -1.0, -2.652e-09, 0.0, -1.0, -0.9808, 0.1951, 0.0, -0.9808, 0.1951, 0.0, -0.9808, 0.1951, 0.0, -1.0, 0.0, 0.0, -1.0, 0.0, 0.0, -1.0, 0.0, 0.0, -1.0, 0.0, 0.0, -1.0, 0.0, 0.0, -1.0, 0.0, 0.0, -1.0, 0.0, 0.0, -1.0, 0.0, 0.0, -0.7071, 0.0, -0.7071, -0.7071, 0.0, -0.7071, -0.7071, 0.0, -0.7071, -0.7071, 0.0, -0.7071, 0.9239, -0.3591, 0.1324, 0.9239, -0.3591, 0.1324, 0.9239, -0.3591, 0.1324, 0.9239, -0.3591, 0.1324, 0.9239, -0.3591, 0.1324, 0.9239, -0.3591, 0.1324, 0.9239, -0.3591, 0.1324, 0.1324, 0.9734, -0.187, 0.1324, 0.9734, -0.187, 0.1324, 0.9734, -0.187, 0.1324, 0.9734, -0.187, 0.1324, 0.9734, -0.187, 0.1324, 0.9734, -0.187, 0.1324, 0.9734, -0.187, 0.08459, 0.4475, 0.8903, 0.08459, 0.4475, 0.8903, 0.08459, 0.4475, 0.8903, 0.08459, 0.4475, 0.8903, 0.08459, 0.4475, 0.8903, -0.4851, -0.2577, 0.8356, -0.4851, -0.2577, 0.8356, -0.4851, -0.2577, 0.8356, -0.4765, -0.2377, 0.8465, -0.4765, -0.2377, 0.8465, -0.4765, -0.2377, 0.8465, -0.4755, -0.2372, 0.8471, -0.4755, -0.2372, 0.8471, -0.4755, -0.2372, 0.8471, -0.4755, -0.2372, 0.8471, 0.08366, 0.445, 0.8916, 0.08366, 0.445, 0.8916, 0.08366, 0.445, 0.8916, 0.08366, 0.445, 0.8916, 0.5389, 0.342, -0.7698, 0.5389, 0.342, -0.7698, 0.5389, 0.342, -0.7698, 0.9242, -0.359, 0.1299, 0.9242, -0.359, 0.1299, 0.9242, -0.359, 0.1299, -0.5114, -0.8491, -0.1325, -0.5114, -0.8491, -0.1325, -0.5114, -0.8491, -0.1325, -0.5114, -0.8491, -0.1325])] * 3)])
me_2x2x2_fractured_cell_006 = bpy.data.meshes.new('2x2x2 Fractured_cell.006')
me_2x2x2_fractured_cell_006.from_pydata([(0.9664, -0.00762, 0.4153), (0.9864, -0.00565, 0.3953), (0.6884, 0.2704, 0.4153), (0.6903, 0.2904, 0.3953), (0.9451, 0.09986, 0.4153), (0.9639, 0.1077, 0.3953), (0.8853, 0.1893, 0.4153), (0.8997, 0.2037, 0.3953), (0.7959, 0.2491, 0.4153), (0.8037, 0.2679, 0.3953), (-0.7155, 0.2704, 0.4153), (-0.7175, 0.2904, 0.3953), (-0.9936, -0.00762, 0.4153), (-1.014, -0.00565, 0.3953), (-0.823, 0.2491, 0.4153), (-0.8308, 0.2679, 0.3953), (-0.9124, 0.1893, 0.4153), (-0.9268, 0.2037, 0.3953), (-0.9722, 0.09986, 0.4153), (-0.991, 0.1077, 0.3953), (-0.5234, -0.8971, -0.1459), (0.1259, -0.8245, -0.2442), (0.4528, -0.1223, -0.6267), (-0.7175, 0.2904, -0.5763), (0.605, 0.2904, -0.5914), (0.6903, 0.2904, -0.5923), (0.9091, -0.4899, 0.4153), (0.9664, -0.4808, 0.4153), (-0.7571, -0.7552, 0.4153), (-0.9936, -0.5629, 0.4153), (0.8802, 0.2168, -0.594), (0.8997, 0.2037, -0.5662), (0.8751, 0.2202, -0.6007), (0.8037, 0.2679, -0.5956), (0.9639, 0.1077, -0.4253), (0.9134, 0.1833, -0.5364), (0.9864, -0.00565, -0.3021), (-0.9268, 0.2037, -0.5819), (-0.991, 0.1077, -0.59), (-0.9928, 0.09874, -0.5908), (-0.9963, 0.08089, -0.5923), (-1.004, 0.04436, -0.5733), (-1.014, -0.00565, -0.5473), (-1.014, -0.545, 0.3953), (-1.014, -0.4851, -0.3061), (-0.8308, 0.2679, -0.5771), (0.9864, -0.4839, 0.3953), (0.9864, -0.5463, 0.1984), (0.9451, 0.09986, 0.4153), (0.9664, -0.00762, 0.4153), (0.9864, -0.00565, 0.3953), (0.9639, 0.1077, 0.3953), (0.8853, 0.1893, 0.4153), (0.8997, 0.2037, 0.3953), (0.7959, 0.2491, 0.4153), (0.8037, 0.2679, 0.3953), (0.6884, 0.2704, 0.4153), (0.6903, 0.2904, 0.3953), (-0.823, 0.2491, 0.4153), (-0.7155, 0.2704, 0.4153), (-0.7175, 0.2904, 0.3953), (-0.8308, 0.2679, 0.3953), (-0.9124, 0.1893, 0.4153), (-0.9268, 0.2037, 0.3953), (-0.9722, 0.09986, 0.4153), (-0.991, 0.1077, 0.3953), (-0.9936, -0.00762, 0.4153), (-1.014, -0.00565, 0.3953), (0.6903, 0.2904, -0.5923), (0.605, 0.2904, -0.5914), (-0.7175, 0.2904, -0.5763), (0.9664, -0.4808, 0.4153), (0.9664, -0.4808, 0.4153), (-0.9936, -0.5629, 0.4153), (-0.9936, -0.5629, 0.4153), (-0.7571, -0.7552, 0.4153), (0.9091, -0.4899, 0.4153), (0.8997, 0.2037, -0.5662), (0.8802, 0.2168, -0.594), (0.8751, 0.2202, -0.6007), (0.8037, 0.2679, -0.5956), (0.9639, 0.1077, -0.4253), (0.9134, 0.1833, -0.5364), (0.9864, -0.00565, -0.3021), (-0.9268, 0.2037, -0.5819), (-0.991, 0.1077, -0.59), (-0.9928, 0.09874, -0.5908), (-0.9963, 0.08089, -0.5923), (-1.004, 0.04436, -0.5733), (-1.014, -0.00565, -0.5473), (-1.014, -0.545, 0.3953), (-1.014, -0.545, 0.3953), (-1.014, -0.4851, -0.3061), (-0.8308, 0.2679, -0.5771), (0.9864, -0.4839, 0.3953), (0.9864, -0.4839, 0.3953), (0.9864, -0.5463, 0.1984)], [], [(48, 49, 50, 51), (52, 48, 51, 53), (54, 52, 53, 55), (56, 54, 55, 57), (58, 59, 60, 61), (62, 58, 61, 63), (64, 62, 63, 65), (66, 64, 65, 67), (59, 56, 57, 60), (70, 11, 3, 68, 69), (71, 0, 4, 6, 8, 2, 10, 14, 16, 18, 12, 73, 75, 76), (80, 9, 7, 77, 78, 79), (77, 7, 5, 81, 82), (81, 5, 1, 83), (85, 19, 17, 84), (13, 19, 85, 86, 87, 88, 89), (90, 13, 89, 92), (84, 17, 15, 93), (93, 15, 11, 70), (94, 50, 49, 72), (74, 66, 67, 91), (83, 1, 95, 96), (68, 3, 9, 80), (20, 26, 28), (47, 21, 35, 34, 36), (22, 30, 31, 35, 21), (32, 30, 22), (33, 32, 22, 40, 39, 24, 25), (37, 45, 23, 24, 39, 38), (21, 20, 44, 42, 41), (47, 46, 27, 26, 20, 21), (22, 21, 41, 40), (44, 20, 28, 29, 43)])
me_2x2x2_fractured_cell_006.polygons.foreach_set('use_smooth', [1, 1, 1, 1, 1, 1, 1, 1, 1, 0, 1, 1, 1, 1, 1, 1, 0, 1, 1, 1, 1, 0, 1, 0, 0, 0, 0, 0, 0, 0, 0, 0, 0])
_k = set([(0, 4), (0, 71), (1, 5), (1, 95), (2, 8), (2, 10), (3, 9), (3, 11), (4, 6), (5, 7), (6, 8), (7, 9), (10, 14), (11, 15), (12, 18), (12, 73), (13, 19), (13, 90), (14, 16), (15, 17), (16, 18), (17, 19), (23, 24), (23, 45), (24, 25), (25, 33), (26, 27), (26, 28), (27, 46), (28, 29), (29, 43), (30, 31), (30, 32), (31, 35), (32, 33), (34, 35), (34, 36), (36, 47), (37, 38), (37, 45), (38, 39), (39, 40), (40, 41), (41, 42), (42, 44), (43, 44), (46, 47), (48, 49), (48, 52), (49, 72), (50, 51), (50, 94), (51, 53), (52, 54), (53, 55), (54, 56), (55, 57), (56, 59), (57, 60), (58, 59), (58, 62), (60, 61), (61, 63), (62, 64), (63, 65), (64, 66), (65, 67), (66, 74), (67, 91), (68, 69), (68, 80), (69, 70), (70, 93), (71, 76), (72, 94), (73, 75), (74, 91), (75, 76), (77, 78), (77, 82), (78, 79), (79, 80), (81, 82), (81, 83), (83, 96), (84, 85), (84, 93), (85, 86), (86, 87), (87, 88), (88, 89), (89, 92), (90, 92), (95, 96)])
me_2x2x2_fractured_cell_006.attributes.new('sharp_edge', 'BOOLEAN', 'EDGE').data.foreach_set('value', [ (min(e.vertices), max(e.vertices)) in _k for e in me_2x2x2_fractured_cell_006.edges])
_uv = me_2x2x2_fractured_cell_006.uv_layers.new(name='UVMap')
_uv.uv.foreach_set('vector', [0.6278, 0.523, 0.6271, 0.537, 0.6225, 0.537, 0.6234, 0.5228, 0.6304, 0.5054, 0.6278, 0.523, 0.6234, 0.5228, 0.626, 0.5036, 0.6359, 0.4907, 0.6304, 0.5054, 0.626, 0.5036, 0.63, 0.4857, 0.6608, 0.5009, 0.6359, 0.4907, 0.6326, 0.4857, 0.662, 0.5, 0.7146, 0.3656, 0.8228, 0.4871, 0.838, 0.5, 0.7007, 0.3495, 0.7086, 0.3446, 0.7146, 0.3656, 0.6967, 0.3495, 0.7006, 0.3369, 0.7227, 0.3494, 0.7086, 0.3446, 0.7006, 0.3369, 0.7032, 0.3257, 0.8566, 0.5186, 0.7227, 0.3494, 0.7074, 0.3257, 0.875, 0.537, 0.8228, 0.4871, 0.6608, 0.5009, 0.662, 0.5, 0.838, 0.5, 0.5011, 0.287, 0.6225, 0.287, 0.6225, 0.463, 0.499, 0.463, 0.4992, 0.4523, 0.6271, 0.5962, 0.6271, 0.537, 0.6278, 0.523, 0.6304, 0.5054, 0.6359, 0.4907, 0.6608, 0.5009, 0.8228, 0.4871, 0.7146, 0.3656, 0.7086, 0.3446, 0.7227, 0.3494, 0.8566, 0.5186, 0.8628, 0.5953, 0.8329, 0.6195, 0.6336, 0.5968, 0.4986, 0.4857, 0.63, 0.4857, 0.626, 0.5036, 0.5024, 0.5036, 0.4988, 0.5, 0.4979, 0.499, 0.5024, 0.5036, 0.626, 0.5036, 0.6234, 0.5228, 0.5201, 0.5228, 0.5062, 0.5077, 0.5201, 0.5228, 0.6234, 0.5228, 0.6225, 0.537, 0.5353, 0.537, 0.4989, 0.3257, 0.7032, 0.3257, 0.7006, 0.3369, 0.5006, 0.3369, 0.6225, 0.213, 0.7032, 0.3257, 0.4989, 0.3257, 0.4988, 0.3168, 0.4986, 0.2991, 0.5018, 0.2627, 0.5047, 0.213, 0.6225, 0.1456, 0.6225, 0.213, 0.5047, 0.213, 0.5348, 0.1531, 0.5006, 0.3369, 0.7006, 0.3369, 0.6967, 0.3495, 0.5015, 0.3495, 0.5015, 0.3495, 0.6967, 0.3495, 0.6225, 0.287, 0.5011, 0.287, 0.6225, 0.5968, 0.6225, 0.537, 0.6271, 0.537, 0.6271, 0.5962, 0.8628, 0.5953, 0.8566, 0.5186, 0.875, 0.537, 0.875, 0.6044, 0.5353, 0.537, 0.6225, 0.537, 0.6225, 0.5968, 0.5979, 0.6046, 0.499, 0.463, 0.6225, 0.463, 0.63, 0.4857, 0.4986, 0.4857, 1.0, 0.0, 1.0, 0.9182, 0.08178, 0.0, 0.05498, 0.0, 1.0, 0.0, 1.0, 0.8649, 0.8389, 0.7593, 0.6757, 0.6208, 1.0, 0.0, 1.0, 0.7323, 0.9355, 0.8019, 0.8649, 0.8649, 0.0, 0.0, 0.7398, 0.0, 0.7323, 0.7323, 0.0, 0.0, 0.8824, 0.8092, 0.7398, 0.7398, 0.0, 0.0, 0.9558, 0.0, 1.0, 0.03378, 1.0, 0.7994, 0.974, 0.8215, 0.4539, 0.06544, 0.7106, 0.1115, 0.8007, 0.1658, 0.7994, 0.7994, 0.03378, 0.03378, 0.0695, 0.03464, 1.0, 0.0, 1.0, 1.0, 0.09195, 0.09195, 0.9907, 0.09212, 0.05019, 0.0, 0.945, 0.0, 0.9448, 0.8169, 0.9921, 0.9284, 0.9182, 0.9182, 0.0, 0.0, 0.0, 0.0, 1.0, 0.0, 1.0, 1.0, 0.05019, 0.05019, 0.04416, 0.0, 0.09195, 0.0, 1.0, 0.0, 1.0, 0.9182, 0.3075, 0.2441, 0.2628, 0.174])
me_2x2x2_fractured_cell_006.materials.append(mat_material)
me_2x2x2_fractured_cell_006.use_remesh_fix_poles = True
me_2x2x2_fractured_cell_006.use_remesh_preserve_attributes = False
me_2x2x2_fractured_cell_006.use_mirror_vertex_groups = False
me_2x2x2_fractured_cell_006.update()
me_2x2x2_fractured_cell_006.normals_split_custom_set([tuple(v) for v in zip(*[iter([0.6469, 0.268, 0.7139, 0.702, 0.06914, 0.7088, 0.7224, 0.07219, 0.6877, 0.6469, 0.268, 0.7139, 0.4951, 0.4951, 0.7139, 0.6469, 0.268, 0.7139, 0.6469, 0.268, 0.7139, 0.4951, 0.4951, 0.7139, 0.268, 0.6469, 0.7139, 0.4951, 0.4951, 0.7139, 0.4951, 0.4951, 0.7139, 0.268, 0.6469, 0.7139, 0.06914, 0.702, 0.7088, 0.268, 0.6469, 0.7139, 0.268, 0.6469, 0.7139, 0.01022, 0.7066, 0.7076, -0.268, 0.6469, 0.7139, -0.06914, 0.702, 0.7088, -0.01022, 0.7066, 0.7076, -0.268, 0.6469, 0.7139, -0.4951, 0.4951, 0.7139, -0.268, 0.6469, 0.7139, -0.268, 0.6469, 0.7139, -0.4951, 0.4951, 0.7139, -0.6469, 0.268, 0.7139, -0.4951, 0.4951, 0.7139, -0.4951, 0.4951, 0.7139, -0.6469, 0.268, 0.7139, -0.702, 0.06914, 0.7088, -0.6469, 0.268, 0.7139, -0.6469, 0.268, 0.7139, -0.7039, 0.03965, 0.7092, -0.06914, 0.702, 0.7088, 0.06914, 0.702, 0.7088, 0.01022, 0.7066, 0.7076, -0.01022, 0.7066, 0.7076, 0.0, 1.0, 9.455e-09, 0.0, 1.0, 9.455e-09, 0.0, 1.0, 9.455e-09, 0.0, 1.0, 9.455e-09, 0.0, 1.0, 9.455e-09, -4.344e-09, 0.0, 1.0, -4.344e-09, 0.0, 1.0, -4.344e-09, 0.0, 1.0, -4.344e-09, 0.0, 1.0, -4.344e-09, 0.0, 1.0, -4.344e-09, 0.0, 1.0, -4.344e-09, 0.0, 1.0, -4.344e-09, 0.0, 1.0, -4.344e-09, 0.0, 1.0, -4.344e-09, 0.0, 1.0, -4.344e-09, 0.0, 1.0, -4.344e-09, 0.0, 1.0, -4.344e-09, 0.0, 1.0, -4.344e-09, 0.0, 1.0, 0.3877, 0.9218, 1.173e-08, 0.3827, 0.9239, 1.142e-08, 0.7071, 0.7071, 2.295e-08, 0.6246, 0.781, 2.275e-08, 0.5556, 0.8315, 2.24e-08, 0.5556, 0.8315, 2.24e-08, 0.6246, 0.781, 2.275e-08, 0.7071, 0.7071, 2.295e-08, 0.9239, 0.3827, 1.153e-08, 0.8786, 0.4775, 1.755e-08, 0.8315, 0.5556, 2.262e-08, 0.8786, 0.4775, 1.755e-08, 0.9239, 0.3827, 1.153e-08, 0.9808, 0.1951, 0.0, 0.9808, 0.1951, 0.0, -0.9276, 0.3735, 5.698e-09, -0.9239, 0.3827, 5.428e-09, -0.7071, 0.7071, 0.0, -0.712, 0.7021, 0.0, -0.9808, 0.1951, 1.065e-08, -0.9239, 0.3827, 5.428e-09, -0.9276, 0.3735, 5.698e-09, -0.9808, 0.1951, 1.065e-08, -0.9808, 0.1951, 1.065e-08, -0.9808, 0.1951, 1.065e-08, -0.9808, 0.1951, 1.065e-08, -1.0, -7.18e-08, 0.0, -1.0, -7.18e-08, 0.0, -1.0, -7.18e-08, 0.0, -1.0, -7.18e-08, 0.0, -0.712, 0.7021, 0.0, -0.7071, 0.7071, 0.0, -0.3827, 0.9239, 0.0, -0.3855, 0.9227, 0.0, -0.3855, 0.9227, 0.0, -0.3827, 0.9239, 0.0, -0.1951, 0.9808, 0.0, -0.1951, 0.9808, 0.0, 0.7071, 0.0, 0.7071, 0.7224, 0.07219, 0.6877, 0.702, 0.06914, 0.7088, 0.7071, 0.0, 0.7071, -0.7071, 0.0, 0.7071, -0.702, 0.06914, 0.7088, -0.7039, 0.03965, 0.7092, -0.7071, 0.0, 0.7071, 1.0, 1.897e-07, 0.0, 1.0, 1.897e-07, 0.0, 1.0, 1.897e-07, 0.0, 1.0, 1.897e-07, 0.0, 0.1951, 0.9808, 0.0, 0.1951, 0.9808, 0.0, 0.3827, 0.9239, 1.142e-08, 0.3877, 0.9218, 1.173e-08, 0.15, -0.9419, 0.3006, 0.15, -0.9419, 0.3006, 0.15, -0.9419, 0.3006, 0.5126, -0.5833, -0.6301, 0.5126, -0.5833, -0.6301, 0.5126, -0.5833, -0.6301, 0.5126, -0.5833, -0.6301, 0.5126, -0.5833, -0.6301, 0.5104, -0.5823, -0.6327, 0.5104, -0.5823, -0.6327, 0.5104, -0.5823, -0.6327, 0.5104, -0.5823, -0.6327, 0.5104, -0.5823, -0.6327, 0.4947, -0.5593, -0.6652, 0.4947, -0.5593, -0.6652, 0.4947, -0.5593, -0.6652, -0.01109, 0.08927, -0.9959, -0.01109, 0.08927, -0.9959, -0.01109, 0.08927, -0.9959, -0.01109, 0.08927, -0.9959, -0.01109, 0.08927, -0.9959, -0.01109, 0.08927, -0.9959, -0.01109, 0.08927, -0.9959, -0.01137, 0.09155, -0.9957, -0.01137, 0.09155, -0.9957, -0.01137, 0.09155, -0.9957, -0.01137, 0.09155, -0.9957, -0.01137, 0.09155, -0.9957, -0.01137, 0.09155, -0.9957, -0.08491, -0.4475, -0.8902, -0.08491, -0.4475, -0.8902, -0.08491, -0.4475, -0.8902, -0.08491, -0.4475, -0.8902, -0.08491, -0.4475, -0.8902, 0.1507, -0.9423, 0.299, 0.1507, -0.9423, 0.299, 0.1507, -0.9423, 0.299, 0.1507, -0.9423, 0.299, 0.1507, -0.9423, 0.299, 0.1507, -0.9423, 0.299, -0.08371, -0.4463, -0.8909, -0.08371, -0.4463, -0.8909, -0.08371, -0.4463, -0.8909, -0.08371, -0.4463, -0.8909, -0.6293, -0.7743, -0.06617, -0.6293, -0.7743, -0.06617, -0.6293, -0.7743, -0.06617, -0.6293, -0.7743, -0.06617, -0.6293, -0.7743, -0.06617])] * 3)])
me_2x2x2_fractured_cell_007 = bpy.data.meshes.new('2x2x2 Fractured_cell.007')
me_2x2x2_fractured_cell_007.from_pydata([(0.1688, -0.006769, -0.03797), (0.1488, -0.008739, -0.05797), (0.06769, 0.1882, -0.05797), (0.08211, 0.2026, -0.03797), (0.1275, 0.09874, -0.05797), (0.1463, 0.1065, -0.03797), (-0.3137, -0.2784, 0.1284), (-0.007963, 0.2387, -0.05797), (-0.3991, -0.5649, -0.05797), (-0.3047, -0.4958, -0.05797), (0.1488, -0.163, -0.05797), (-0.5813, -0.2779, -0.05797), (-0.3179, -0.04045, -0.05797), (0.08211, 0.2026, 0.03269), (0.05301, 0.222, -0.002541), (0.02384, 0.2415, -0.03797), (0.1463, 0.1065, 0.1503), (0.09032, 0.1903, 0.04789), (0.1688, -0.006769, 0.06007), (0.1482, 0.09684, 0.159), (0.1531, 0.0724, 0.1357), (0.1688, -0.1244, -0.03797), (0.1488, -0.008739, -0.05797), (0.1275, 0.09874, -0.05797), (0.1463, 0.1065, -0.03797), (0.1688, -0.006769, -0.03797), (0.06769, 0.1882, -0.05797), (0.08211, 0.2026, -0.03797), (0.1488, -0.163, -0.05797), (0.1488, -0.163, -0.05797), (-0.3047, -0.4958, -0.05797), (-0.3991, -0.5649, -0.05797), (-0.5813, -0.2779, -0.05797), (-0.3179, -0.04045, -0.05797), (-0.007963, 0.2387, -0.05797), (-0.007963, 0.2387, -0.05797), (0.02384, 0.2415, -0.03797), (0.02384, 0.2415, -0.03797), (0.05301, 0.222, -0.002541), (0.08211, 0.2026, 0.03269), (0.09032, 0.1903, 0.04789), (0.1463, 0.1065, 0.1503), (0.1482, 0.09684, 0.159), (0.1531, 0.0724, 0.1357), (0.1688, -0.006769, 0.06007), (0.1688, -0.1244, -0.03797), (0.1688, -0.1244, -0.03797)], [], [(22, 23, 24, 25), (23, 26, 27, 24), (2, 4, 1, 28, 30, 31, 32, 33, 34), (3, 36, 38, 39), (41, 5, 3, 39, 40), (44, 0, 5, 41, 42, 43), (0, 44, 45), (37, 27, 26, 35), (29, 22, 25, 46), (8, 6, 11), (17, 13, 14, 12, 11, 6), (7, 12, 14, 15), (21, 18, 20, 9, 10), (20, 19, 6, 8, 9), (19, 16, 17, 6)])
me_2x2x2_fractured_cell_007.polygons.foreach_set('use_smooth', [1, 1, 1, 1, 1, 1, 0, 1, 1, 0, 0, 0, 0, 0, 0])
_k = set([(0, 5), (0, 45), (1, 4), (1, 28), (2, 4), (2, 34), (3, 5), (3, 36), (7, 12), (7, 15), (8, 9), (8, 11), (9, 10), (10, 21), (11, 12), (13, 14), (13, 17), (14, 15), (16, 17), (16, 19), (18, 20), (18, 21), (19, 20), (22, 23), (22, 29), (23, 26), (24, 25), (24, 27), (25, 46), (26, 35), (27, 37), (28, 30), (29, 46), (30, 31), (31, 32), (32, 33), (33, 34), (35, 37), (36, 38), (38, 39), (39, 40), (40, 41), (41, 42), (42, 43), (43, 44), (44, 45)])
me_2x2x2_fractured_cell_007.attributes.new('sharp_edge', 'BOOLEAN', 'EDGE').data.foreach_set('value', [ (min(e.vertices), max(e.vertices)) in _k for e in me_2x2x2_fractured_cell_007.edges])
_uv = me_2x2x2_fractured_cell_007.uv_layers.new(name='UVMap')
_uv.uv.foreach_set('vector', [0.3729, 0.537, 0.3722, 0.523, 0.3766, 0.5228, 0.3775, 0.537, 0.3722, 0.523, 0.3696, 0.5054, 0.374, 0.5036, 0.3766, 0.5228, 0.3696, 0.5054, 0.3722, 0.523, 0.3729, 0.537, 0.3729, 0.5563, 0.321, 0.5933, 0.31, 0.6012, 0.2899, 0.5621, 0.3199, 0.5354, 0.365, 0.493, 0.374, 0.5036, 0.3716, 0.4928, 0.3774, 0.4982, 0.383, 0.5036, 0.4003, 0.5228, 0.3766, 0.5228, 0.374, 0.5036, 0.383, 0.5036, 0.3853, 0.5061, 0.3898, 0.537, 0.3775, 0.537, 0.3766, 0.5228, 0.4003, 0.5228, 0.4015, 0.5241, 0.3987, 0.5271, 0.3775, 0.537, 0.3898, 0.537, 0.3775, 0.5517, 0.3716, 0.4928, 0.374, 0.5036, 0.3696, 0.5054, 0.365, 0.493, 0.3729, 0.5563, 0.3729, 0.537, 0.3775, 0.537, 0.3775, 0.5517, 0.2099, 0.0, 1.0, 0.0, 1.0, 0.7881, 0.7586, 0.0, 0.8338, 0.05533, 1.0, 0.1902, 1.0, 0.6155, 0.7881, 0.7881, 0.0, 0.0, 0.616, 0.1629, 0.6155, 0.6155, 0.1902, 0.1902, 0.4624, 0.1584, 0.7416, 0.6631, 0.3812, 0.3026, 0.1032, 0.0, 0.8174, 0.0, 0.8152, 0.7056, 0.1032, 0.1032, 0.1333, 0.0, 1.0, 0.0, 1.0, 0.7901, 0.8174, 0.8174, 0.1333, 0.1333, 0.1977, 0.1369, 1.0, 0.2414, 1.0, 1.0])
me_2x2x2_fractured_cell_007.materials.append(mat_material)
me_2x2x2_fractured_cell_007.use_remesh_fix_poles = True
me_2x2x2_fractured_cell_007.use_remesh_preserve_attributes = False
me_2x2x2_fractured_cell_007.use_mirror_vertex_groups = False
me_2x2x2_fractured_cell_007.update()
me_2x2x2_fractured_cell_007.normals_split_custom_set([tuple(v) for v in zip(*[iter([0.702, 0.06914, -0.7088, 0.6469, 0.268, -0.7139, 0.6469, 0.268, -0.7139, 0.7039, 0.03965, -0.7092, 0.6469, 0.268, -0.7139, 0.4951, 0.4951, -0.7139, 0.4951, 0.4951, -0.7139, 0.6469, 0.268, -0.7139, 0.0, 0.0, -1.0, 0.0, 0.0, -1.0, 0.0, 0.0, -1.0, 0.0, 0.0, -1.0, 0.0, 0.0, -1.0, 0.0, 0.0, -1.0, 0.0, 0.0, -1.0, 0.0, 0.0, -1.0, 0.0, 0.0, -1.0, 0.7071, 0.7071, -6.805e-08, 0.5556, 0.8315, -1.879e-07, 0.5556, 0.8315, -1.879e-07, 0.7741, 0.6331, -5.769e-09, 0.9569, 0.2905, 4.425e-08, 0.9239, 0.3827, 4.812e-08, 0.7071, 0.7071, -6.805e-08, 0.7741, 0.6331, -5.769e-09, 0.8315, 0.5556, 5.445e-08, 0.9808, 0.1951, 3.993e-08, 0.9808, 0.1951, 3.993e-08, 0.9239, 0.3827, 4.812e-08, 0.9569, 0.2905, 4.425e-08, 0.9808, 0.1951, 3.993e-08, 0.9808, 0.1951, 3.993e-08, 1.0, 0.0, 0.0, 1.0, 0.0, 0.0, 1.0, 0.0, 0.0, 0.3928, 0.5879, -0.7071, 0.4951, 0.4951, -0.7139, 0.4951, 0.4951, -0.7139, 0.3928, 0.5879, -0.7071, 0.7071, 0.0, -0.7071, 0.702, 0.06914, -0.7088, 0.7039, 0.03965, -0.7092, 0.7071, 0.0, -0.7071, -0.5377, -0.3414, 0.7709, -0.5377, -0.3414, 0.7709, -0.5377, -0.3414, 0.7709, -0.4824, 0.5351, 0.6936, -0.4824, 0.5351, 0.6936, -0.4824, 0.5351, 0.6936, -0.4824, 0.5351, 0.6936, -0.4824, 0.5351, 0.6936, -0.4824, 0.5351, 0.6936, -0.4828, 0.536, 0.6925, -0.4828, 0.536, 0.6925, -0.4828, 0.536, 0.6925, -0.4828, 0.536, 0.6925, 0.4252, -0.5796, 0.6952, 0.4252, -0.5796, 0.6952, 0.4252, -0.5796, 0.6952, 0.4252, -0.5796, 0.6952, 0.4252, -0.5796, 0.6952, 0.4243, -0.5792, 0.6961, 0.4243, -0.5792, 0.6961, 0.4243, -0.5792, 0.6961, 0.4243, -0.5792, 0.6961, 0.4243, -0.5792, 0.6961, -0.4789, 0.5328, 0.6977, -0.4789, 0.5328, 0.6977, -0.4789, 0.5328, 0.6977, -0.4789, 0.5328, 0.6977])] * 3)])

# ---- objects
ob_2x2x2_fractured_cell = bpy.data.objects.new('2x2x2 Fractured_cell', me_2x2x2_fractured_cell_009)
ob_2x2x2_fractured_cell_001 = bpy.data.objects.new('2x2x2 Fractured_cell.001', me_2x2x2_fractured_cell_010)
ob_2x2x2_fractured_cell_002 = bpy.data.objects.new('2x2x2 Fractured_cell.002', me_2x2x2_fractured_cell_001)
ob_2x2x2_fractured_cell_003 = bpy.data.objects.new('2x2x2 Fractured_cell.003', me_2x2x2_fractured_cell_002)
ob_2x2x2_fractured_cell_004 = bpy.data.objects.new('2x2x2 Fractured_cell.004', me_2x2x2_fractured_cell_003)
ob_2x2x2_fractured_cell_005 = bpy.data.objects.new('2x2x2 Fractured_cell.005', me_2x2x2_fractured_cell_004)
ob_2x2x2_fractured_cell_006 = bpy.data.objects.new('2x2x2 Fractured_cell.006', me_2x2x2_fractured_cell_005)
ob_2x2x2_fractured_cell_007 = bpy.data.objects.new('2x2x2 Fractured_cell.007', me_2x2x2_fractured_cell_006)
ob_2x2x2_fractured_cell_008 = bpy.data.objects.new('2x2x2 Fractured_cell.008', me_2x2x2_fractured_cell_007)

# ---- transforms, parenting, visibility, modifiers, constraints
ob_2x2x2_fractured_cell.location = (-0.4895, -0.9383, 1.208)
ob_2x2x2_fractured_cell.lineart.crease_threshold = 0.0
ob_2x2x2_fractured_cell_001.location = (-0.8443, -0.6487, 1.654)
ob_2x2x2_fractured_cell_001.lineart.crease_threshold = 0.0
ob_2x2x2_fractured_cell_002.location = (-0.0637, 0.849, 0.3613)
ob_2x2x2_fractured_cell_002.lineart.crease_threshold = 0.0
ob_2x2x2_fractured_cell_003.location = (-0.6924, -0.8282, 0.4663)
ob_2x2x2_fractured_cell_003.lineart.crease_threshold = 0.0
ob_2x2x2_fractured_cell_004.location = (0.6259, -0.3542, 0.6538)
ob_2x2x2_fractured_cell_004.lineart.crease_threshold = 0.0
ob_2x2x2_fractured_cell_005.location = (0.2873, -0.7418, 1.793)
ob_2x2x2_fractured_cell_005.lineart.crease_threshold = 0.0
ob_2x2x2_fractured_cell_006.location = (-0.4468, -0.05299, 0.6797)
ob_2x2x2_fractured_cell_006.lineart.crease_threshold = 0.0
ob_2x2x2_fractured_cell_007.location = (0.01356, 0.7096, 1.585)
ob_2x2x2_fractured_cell_007.lineart.crease_threshold = 0.0
ob_2x2x2_fractured_cell_008.location = (0.8312, 0.7107, 0.05797)
ob_2x2x2_fractured_cell_008.lineart.crease_threshold = 0.0

# ---- collection membership
col_collection.objects.link(ob_2x2x2_fractured_cell)
col_collection.objects.link(ob_2x2x2_fractured_cell_001)
col_collection.objects.link(ob_2x2x2_fractured_cell_002)
col_collection.objects.link(ob_2x2x2_fractured_cell_003)
col_collection.objects.link(ob_2x2x2_fractured_cell_004)
col_collection.objects.link(ob_2x2x2_fractured_cell_005)
col_collection.objects.link(ob_2x2x2_fractured_cell_006)
col_collection.objects.link(ob_2x2x2_fractured_cell_007)
col_collection.objects.link(ob_2x2x2_fractured_cell_008)

# ---- scene / render settings (as saved in the file)
scene.frame_start = 1; scene.frame_end = 250; scene.frame_set(1)
scene.render.engine = 'BLENDER_EEVEE_NEXT'
scene.cycles.use_denoising = False
scene.cycles.samples = 128
scene.cycles.sampling_pattern = 'TABULATED_SOBOL'
scene.cycles.use_adaptive_sampling = False
scene.cycles.use_light_tree = False
scene.view_settings.view_transform = 'Filmic'
bpy.context.view_layer.update()

# ---- added for rendering (the .blend has no active camera and no usable light): camera, sun
cam_auto = bpy.data.cameras.new('AutoCamera')
cam_auto.lens = 50.0
cam_auto.sensor_width = 36.0
cam_auto.clip_end = 1000.0
ob_auto_camera = bpy.data.objects.new('AutoCamera', cam_auto)
scene.collection.objects.link(ob_auto_camera)
ob_auto_camera.location = (3.20507, -3.84609, 3.56406)
ob_auto_camera.rotation_euler = (1.09748, -7.21219e-08, 0.694738)
scene.camera = ob_auto_camera
light_auto_sun = bpy.data.lights.new('AutoSun', 'SUN')
light_auto_sun.energy = 3.0
light_auto_sun.angle = 0.0523599
ob_auto_sun = bpy.data.objects.new('AutoSun', light_auto_sun)
scene.collection.objects.link(ob_auto_sun)
ob_auto_sun.rotation_euler = (0.872665, 0.174533, 0.523599)
bpy.context.view_layer.update()
